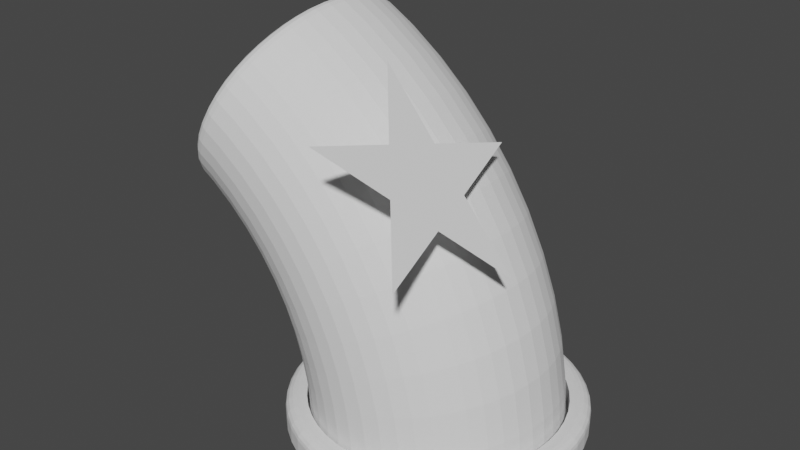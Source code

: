 # Source: ca_oba_o.blend  (saved by Blender 3.3.6; exported with 4.5.12 LTS)
import bpy
from mathutils import Matrix  # noqa: F401  (used for matrix-valued properties, if any)

bpy.ops.wm.read_factory_settings(use_empty=True)
scene = bpy.context.scene
scene.name = 'Scene'

# ---- collections
col_collection = bpy.data.collections.new('Collection'); scene.collection.children.link(col_collection)

# ---- node groups
ng_auto_smooth = bpy.data.node_groups.new('Auto Smooth', 'GeometryNodeTree')
_s = ng_auto_smooth.interface.new_socket(name='Geometry', in_out='OUTPUT', socket_type='NodeSocketGeometry')
_s = ng_auto_smooth.interface.new_socket(name='Geometry', in_out='INPUT', socket_type='NodeSocketGeometry')
_s = ng_auto_smooth.interface.new_socket(name='Angle', in_out='INPUT', socket_type='NodeSocketFloat')
_s.subtype = 'ANGLE'
_s.min_value = 0.0
_s.max_value = 3.142
ng_auto_smooth.is_modifier = True
_N = ng_auto_smooth.nodes; _L = ng_auto_smooth.links
n0 = _N.new('NodeGroupOutput'); n0.name = 'Group Output'; n0.location = (480, -100)
n1 = _N.new('NodeGroupInput'); n1.name = 'Group Input'; n1.location = (-420, -300)
n2 = _N.new('NodeGroupInput'); n2.name = 'Group Input.001'; n2.location = (-60, -100)
n3 = _N.new('GeometryNodeSetShadeSmooth'); n3.name = 'Set Shade Smooth'; n3.location = (120, -100)
n3.domain = 'EDGE'
n4 = _N.new('GeometryNodeSetShadeSmooth'); n4.name = 'Set Shade Smooth.001'; n4.location = (300, -100)
n5 = _N.new('GeometryNodeInputMeshEdgeAngle'); n5.name = 'Edge Angle'; n5.location = (-420, -220)
n6 = _N.new('GeometryNodeInputEdgeSmooth'); n6.name = 'Is Edge Smooth'; n6.location = (-60, -160)
n7 = _N.new('GeometryNodeInputShadeSmooth'); n7.name = 'Is Face Smooth'; n7.location = (-240, -340)
n8 = _N.new('FunctionNodeBooleanMath'); n8.name = 'Boolean Math'; n8.location = (-60, -220)
n9 = _N.new('FunctionNodeCompare'); n9.name = 'Compare'; n9.location = (-240, -180)
n9.operation = 'LESS_EQUAL'
_L.new(n5.outputs[0], n9.inputs[0])
_L.new(n4.outputs[0], n0.inputs[0])
_L.new(n1.outputs[1], n9.inputs[1])
_L.new(n9.outputs[0], n8.inputs[0])
_L.new(n7.outputs[0], n8.inputs[1])
_L.new(n2.outputs[0], n3.inputs[0])
_L.new(n6.outputs[0], n3.inputs[1])
_L.new(n3.outputs[0], n4.inputs[0])
_L.new(n8.outputs[0], n3.inputs[2])
n0.is_active_output = True

# ---- world
world_world = bpy.data.worlds.new('World'); scene.world = world_world
world_world.use_nodes = True; world_world.node_tree.nodes.clear()
_N = world_world.node_tree.nodes; _L = world_world.node_tree.links
n0 = _N.new('ShaderNodeOutputWorld'); n0.name = 'World Output'; n0.location = (300, 300)
n1 = _N.new('ShaderNodeBackground'); n1.name = 'Background'; n1.location = (10, 300)
n1.inputs[0].default_value = (0.05088, 0.05088, 0.05088, 1.0)
_L.new(n1.outputs[0], n0.inputs[0])
n0.is_active_output = True
world_world.color = (0.05088, 0.05088, 0.05088)
world_world.use_sun_shadow = False
world_world.sun_shadow_jitter_overblur = 0.0

# ---- meshes
me_mesh_001 = bpy.data.meshes.new('Mesh.001')
me_mesh_001.from_pydata([(-1.0, 0.0, 0.0), (-0.9909, 0.1357, 0.0), (-0.9643, 0.2658, 0.0), (-0.9214, 0.3892, 0.0), (-0.8634, 0.5046, 0.0), (-0.7916, 0.611, 0.0), (-0.707, 0.707, 0.0), (-0.611, 0.7916, 0.0), (-0.5046, 0.8634, 0.0), (-0.3892, 0.9214, 0.0), (-0.2658, 0.9643, 0.0), (-0.1357, 0.9909, 0.0), (0.0, 1.0, 0.0), (0.1357, 0.9909, 0.0), (0.2658, 0.9643, 0.0), (0.3892, 0.9214, 0.0), (0.5046, 0.8634, 0.0), (0.611, 0.7916, 0.0), (0.707, 0.707, 0.0), (0.7916, 0.611, 0.0), (0.8634, 0.5046, 0.0), (0.9214, 0.3892, 0.0), (0.9643, 0.2658, 0.0), (0.9909, 0.1357, 0.0), (1.0, 0.0, 0.0), (0.9909, -0.1357, 0.0), (0.9643, -0.2658, 0.0), (0.9214, -0.3892, 0.0), (0.8634, -0.5046, 0.0), (0.7916, -0.611, 0.0), (0.707, -0.707, 0.0), (0.611, -0.7916, 0.0), (0.5046, -0.8634, 0.0), (0.3892, -0.9214, 0.0), (0.2658, -0.9643, 0.0), (0.1357, -0.9909, 0.0), (0.0, -1.0, 0.0), (-0.1357, -0.9909, 0.0), (-0.2658, -0.9643, 0.0), (-0.3892, -0.9214, 0.0), (-0.5046, -0.8634, 0.0), (-0.611, -0.7916, 0.0), (-0.707, -0.707, 0.0), (-0.7916, -0.611, 0.0), (-0.8634, -0.5046, 0.0), (-0.9214, -0.3892, 0.0), (-0.9643, -0.2658, 0.0), (-0.9909, -0.1357, 0.0), (-0.9695, 4.144e-08, -0.4042), (-0.9001, 8.289e-08, -0.8025), (-0.7924, 1.243e-07, -1.191), (-0.6479, 1.658e-07, -1.566), (-0.4679, 2.072e-07, -1.925), (-0.2545, 2.487e-07, -2.263), (-0.009787, 2.901e-07, -2.579), (0.2637, 3.316e-07, -2.868), (0.5633, 3.73e-07, -3.128), (0.886, 4.144e-07, -3.358), (0.8902, -0.1296, -3.351), (0.5682, -0.1302, -3.122), (0.2693, -0.1308, -2.862), (-0.003549, -0.1314, -2.574), (-0.2477, -0.132, -2.259), (-0.4606, -0.1326, -1.921), (-0.64, -0.1332, -1.563), (-0.7842, -0.1338, -1.189), (-0.8914, -0.1345, -0.8008), (-0.9606, -0.1351, -0.4033), (0.9027, -0.2558, -3.333), (0.5827, -0.2568, -3.105), (0.2858, -0.2578, -2.846), (0.01471, -0.2588, -2.559), (-0.2277, -0.2598, -2.246), (-0.439, -0.2608, -1.91), (-0.617, -0.2618, -1.554), (-0.7599, -0.2628, -1.181), (-0.8662, -0.2638, -0.7958), (-0.9346, -0.2648, -0.4008), (0.923, -0.3771, -3.303), (0.6062, -0.3783, -3.077), (0.3124, -0.3795, -2.82), (0.04431, -0.3807, -2.535), (-0.1953, -0.3819, -2.224), (-0.4041, -0.3831, -1.891), (-0.5799, -0.3843, -1.538), (-0.7208, -0.3855, -1.17), (-0.8255, -0.3868, -0.7877), (-0.8926, -0.388, -0.3967), (0.9506, -0.4919, -3.262), (0.6383, -0.4932, -3.038), (0.3487, -0.4944, -2.784), (0.08456, -0.4957, -2.502), (-0.1514, -0.497, -2.195), (-0.3567, -0.4983, -1.866), (-0.5295, -0.4995, -1.518), (-0.6678, -0.5008, -1.154), (-0.7703, -0.5021, -0.7769), (-0.8358, -0.5034, -0.3911), (0.9852, -0.5988, -3.211), (0.6784, -0.6, -2.99), (0.3939, -0.6012, -2.739), (0.1348, -0.6024, -2.461), (-0.09656, -0.6037, -2.159), (-0.2978, -0.6049, -1.835), (-0.4668, -0.6061, -1.492), (-0.602, -0.6073, -1.134), (-0.7018, -0.6086, -0.7634), (-0.7653, -0.6098, -0.3842), (1.026, -0.6963, -3.151), (0.7259, -0.6973, -2.933), (0.4477, -0.6984, -2.686), (0.1943, -0.6995, -2.413), (-0.03169, -0.7006, -2.116), (-0.228, -0.7017, -1.798), (-0.3928, -0.7027, -1.462), (-0.5243, -0.7038, -1.11), (-0.6211, -0.7049, -0.7474), (-0.6823, -0.706, -0.3761), (1.074, -0.7829, -3.081), (0.7806, -0.7837, -2.867), (0.5092, -0.7846, -2.625), (0.2624, -0.7855, -2.358), (0.04247, -0.7863, -2.067), (-0.1484, -0.7872, -1.756), (-0.3083, -0.7881, -1.427), (-0.4357, -0.789, -1.084), (-0.5292, -0.7898, -0.7293), (-0.5879, -0.7907, -0.3669), (1.127, -0.857, -3.003), (0.8417, -0.8577, -2.794), (0.5781, -0.8583, -2.557), (0.3384, -0.859, -2.296), (0.1252, -0.8596, -2.012), (-0.05973, -0.8602, -1.709), (-0.2144, -0.8609, -1.388), (-0.3373, -0.8615, -1.054), (-0.4272, -0.8622, -0.7092), (-0.4832, -0.8628, -0.3567), (1.185, -0.9174, -2.917), (0.9088, -0.9178, -2.713), (0.6535, -0.9182, -2.483), (0.4217, -0.9186, -2.228), (0.2156, -0.919, -1.952), (0.03713, -0.9194, -1.657), (-0.1119, -0.9198, -1.346), (-0.2301, -0.9202, -1.022), (-0.3162, -0.9206, -0.6873), (-0.3694, -0.921, -0.3455), (1.248, -0.9623, -2.824), (0.9814, -0.9625, -2.626), (0.7351, -0.9627, -2.402), (0.5116, -0.9629, -2.155), (0.313, -0.9631, -1.888), (0.1413, -0.9633, -1.602), (-0.001842, -0.9635, -1.301), (-0.1151, -0.9637, -0.9873), (-0.1973, -0.9639, -0.6638), (-0.2477, -0.9641, -0.3337), (1.316, -0.9903, -2.725), (1.059, -0.9904, -2.533), (0.8221, -0.9904, -2.316), (0.6073, -0.9905, -2.078), (0.4166, -0.9905, -1.819), (0.252, -0.9906, -1.544), (0.1149, -0.9906, -1.253), (0.006702, -0.9907, -0.9506), (-0.07158, -0.9908, -0.639), (-0.1192, -0.9908, -0.3211), (1.387, -1.0, -2.619), (1.141, -1.0, -2.434), (0.9139, -1.0, -2.225), (0.7081, -1.0, -1.996), (0.5257, -1.0, -1.747), (0.3683, -1.0, -1.482), (0.2374, -1.0, -1.203), (0.1343, -1.0, -0.9123), (0.05991, -1.0, -0.613), (0.01501, -1.0, -0.308), (1.459, -0.9903, -2.514), (1.223, -0.9904, -2.335), (1.006, -0.9904, -2.135), (0.809, -0.9905, -1.914), (0.6347, -0.9905, -1.675), (0.4845, -0.9906, -1.42), (0.3599, -0.9906, -1.153), (0.2618, -0.9907, -0.8739), (0.1914, -0.9908, -0.5871), (0.1492, -0.9908, -0.2949), (1.527, -0.9623, -2.414), (1.301, -0.9625, -2.242), (1.093, -0.9627, -2.049), (0.9047, -0.9629, -1.836), (0.7384, -0.9631, -1.606), (0.5952, -0.9633, -1.362), (0.4766, -0.9635, -1.105), (0.3836, -0.9637, -0.8372), (0.3171, -0.9639, -0.5623), (0.2778, -0.9641, -0.2823), (1.59, -0.9174, -2.321), (1.373, -0.9178, -2.155), (1.174, -0.9182, -1.968), (0.9946, -0.9186, -1.763), (0.8358, -0.919, -1.542), (0.6994, -0.9194, -1.307), (0.5867, -0.9198, -1.059), (0.4986, -0.9202, -0.8026), (0.4361, -0.9206, -0.5388), (0.3995, -0.921, -0.2704), (1.648, -0.857, -2.235), (1.44, -0.8577, -2.074), (1.25, -0.8583, -1.894), (1.078, -0.859, -1.696), (0.9262, -0.8596, -1.482), (0.7963, -0.8602, -1.255), (0.6892, -0.8609, -1.017), (0.6058, -0.8615, -0.7704), (0.547, -0.8622, -0.5169), (0.5132, -0.8628, -0.2593), (1.701, -0.7829, -2.157), (1.502, -0.7837, -2.001), (1.319, -0.7846, -1.826), (1.154, -0.7855, -1.634), (1.009, -0.7863, -1.427), (0.8849, -0.7872, -1.208), (0.7831, -0.7881, -0.9787), (0.7042, -0.789, -0.7408), (0.649, -0.7898, -0.4968), (0.6179, -0.7907, -0.2491), (1.748, -0.6963, -2.088), (1.556, -0.6973, -1.935), (1.38, -0.6984, -1.765), (1.222, -0.6995, -1.579), (1.083, -0.7006, -1.378), (0.9646, -0.7017, -1.166), (0.8675, -0.7027, -0.9441), (0.7928, -0.7038, -0.7141), (0.7409, -0.7049, -0.4786), (0.7123, -0.706, -0.2398), (1.79, -0.5988, -2.027), (1.604, -0.6, -1.878), (1.434, -0.6012, -1.712), (1.282, -0.6024, -1.53), (1.148, -0.6037, -1.335), (1.034, -0.6049, -1.129), (0.9416, -0.6061, -0.9136), (0.8705, -0.6073, -0.6907), (0.8217, -0.6086, -0.4627), (0.7953, -0.6098, -0.2317), (1.824, -0.4919, -1.976), (1.644, -0.4932, -1.83), (1.479, -0.4944, -1.667), (1.332, -0.4957, -1.489), (1.203, -0.497, -1.299), (1.093, -0.4983, -1.098), (1.004, -0.4995, -0.8879), (0.9364, -0.5008, -0.6709), (0.8901, -0.5021, -0.4492), (0.8658, -0.5034, -0.2248), (1.852, -0.3771, -1.935), (1.676, -0.3783, -1.791), (1.515, -0.3795, -1.631), (1.372, -0.3807, -1.457), (1.247, -0.3819, -1.27), (1.141, -0.3831, -1.073), (1.055, -0.3843, -0.8672), (0.9894, -0.3855, -0.655), (0.9453, -0.3868, -0.4383), (0.9226, -0.388, -0.2193), (1.872, -0.2558, -1.906), (1.699, -0.2568, -1.763), (1.542, -0.2578, -1.605), (1.402, -0.2588, -1.433), (1.279, -0.2598, -1.249), (1.176, -0.2608, -1.054), (1.092, -0.2618, -0.852), (1.028, -0.2628, -0.6432), (0.986, -0.2638, -0.4303), (0.9646, -0.2648, -0.2152), (1.885, -0.1296, -1.887), (1.714, -0.1302, -1.745), (1.558, -0.1308, -1.588), (1.42, -0.1314, -1.418), (1.299, -0.132, -1.235), (1.197, -0.1326, -1.043), (1.115, -0.1332, -0.8425), (1.053, -0.1338, -0.6359), (1.011, -0.1345, -0.4253), (0.9906, -0.1351, -0.2126), (1.889, 4.144e-07, -1.881), (1.719, 3.73e-07, -1.74), (1.564, 3.316e-07, -1.583), (1.426, 2.901e-07, -1.413), (1.306, 2.487e-07, -1.231), (1.204, 2.072e-07, -1.039), (1.123, 1.658e-07, -0.8393), (1.061, 1.243e-07, -0.6334), (1.02, 8.289e-08, -0.4236), (0.9996, 4.144e-08, -0.2118), (1.885, 0.1296, -1.887), (1.714, 0.1302, -1.745), (1.558, 0.1308, -1.588), (1.42, 0.1314, -1.418), (1.299, 0.132, -1.235), (1.197, 0.1326, -1.043), (1.115, 0.1332, -0.8425), (1.053, 0.1338, -0.6359), (1.011, 0.1345, -0.4253), (0.9906, 0.1351, -0.2126), (1.872, 0.2558, -1.906), (1.699, 0.2568, -1.763), (1.542, 0.2578, -1.605), (1.402, 0.2588, -1.433), (1.279, 0.2598, -1.249), (1.176, 0.2608, -1.054), (1.092, 0.2618, -0.852), (1.028, 0.2628, -0.6432), (0.986, 0.2638, -0.4303), (0.9646, 0.2648, -0.2152), (1.852, 0.3771, -1.935), (1.676, 0.3783, -1.791), (1.515, 0.3795, -1.631), (1.372, 0.3807, -1.457), (1.247, 0.3819, -1.27), (1.141, 0.3831, -1.073), (1.055, 0.3843, -0.8672), (0.9894, 0.3855, -0.655), (0.9453, 0.3868, -0.4383), (0.9226, 0.388, -0.2193), (1.824, 0.4919, -1.976), (1.644, 0.4932, -1.83), (1.479, 0.4944, -1.667), (1.332, 0.4957, -1.489), (1.203, 0.497, -1.299), (1.093, 0.4983, -1.098), (1.004, 0.4995, -0.8879), (0.9364, 0.5008, -0.6709), (0.8901, 0.5021, -0.4492), (0.8658, 0.5034, -0.2248), (1.79, 0.5988, -2.027), (1.604, 0.6, -1.878), (1.434, 0.6012, -1.712), (1.282, 0.6024, -1.53), (1.148, 0.6037, -1.335), (1.034, 0.6049, -1.129), (0.9416, 0.6061, -0.9136), (0.8705, 0.6073, -0.6907), (0.8217, 0.6086, -0.4627), (0.7953, 0.6098, -0.2317), (1.748, 0.6963, -2.088), (1.556, 0.6973, -1.935), (1.38, 0.6984, -1.765), (1.222, 0.6995, -1.579), (1.083, 0.7006, -1.378), (0.9646, 0.7017, -1.166), (0.8675, 0.7027, -0.9441), (0.7928, 0.7038, -0.7141), (0.7409, 0.7049, -0.4786), (0.7123, 0.706, -0.2398), (1.701, 0.7829, -2.157), (1.502, 0.7837, -2.001), (1.319, 0.7846, -1.826), (1.154, 0.7855, -1.634), (1.009, 0.7863, -1.427), (0.8849, 0.7872, -1.208), (0.7831, 0.7881, -0.9787), (0.7042, 0.789, -0.7408), (0.649, 0.7898, -0.4968), (0.6179, 0.7907, -0.2491), (1.648, 0.857, -2.235), (1.44, 0.8577, -2.074), (1.25, 0.8583, -1.894), (1.078, 0.859, -1.696), (0.9262, 0.8596, -1.482), (0.7963, 0.8602, -1.255), (0.6892, 0.8609, -1.017), (0.6058, 0.8615, -0.7704), (0.547, 0.8622, -0.5169), (0.5132, 0.8628, -0.2593), (1.59, 0.9174, -2.321), (1.373, 0.9178, -2.155), (1.174, 0.9182, -1.968), (0.9946, 0.9186, -1.763), (0.8358, 0.919, -1.542), (0.6994, 0.9194, -1.307), (0.5867, 0.9198, -1.059), (0.4986, 0.9202, -0.8026), (0.4361, 0.9206, -0.5388), (0.3995, 0.921, -0.2704), (1.527, 0.9623, -2.414), (1.301, 0.9625, -2.242), (1.093, 0.9627, -2.049), (0.9047, 0.9629, -1.836), (0.7384, 0.9631, -1.606), (0.5952, 0.9633, -1.362), (0.4766, 0.9635, -1.105), (0.3836, 0.9637, -0.8372), (0.3171, 0.9639, -0.5623), (0.2778, 0.9641, -0.2823), (1.459, 0.9903, -2.514), (1.223, 0.9904, -2.335), (1.006, 0.9904, -2.135), (0.809, 0.9905, -1.914), (0.6347, 0.9905, -1.675), (0.4845, 0.9906, -1.42), (0.3599, 0.9906, -1.153), (0.2618, 0.9907, -0.8739), (0.1914, 0.9908, -0.5871), (0.1492, 0.9908, -0.2949), (1.387, 1.0, -2.619), (1.141, 1.0, -2.434), (0.9139, 1.0, -2.225), (0.7081, 1.0, -1.996), (0.5257, 1.0, -1.747), (0.3683, 1.0, -1.482), (0.2374, 1.0, -1.203), (0.1343, 1.0, -0.9123), (0.05991, 1.0, -0.613), (0.01501, 1.0, -0.308), (1.316, 0.9903, -2.725), (1.059, 0.9904, -2.533), (0.8221, 0.9904, -2.316), (0.6073, 0.9905, -2.078), (0.4166, 0.9905, -1.819), (0.252, 0.9906, -1.544), (0.1149, 0.9906, -1.253), (0.006702, 0.9907, -0.9506), (-0.07158, 0.9908, -0.639), (-0.1192, 0.9908, -0.3211), (1.248, 0.9623, -2.824), (0.9814, 0.9625, -2.626), (0.7351, 0.9627, -2.402), (0.5116, 0.9629, -2.155), (0.313, 0.9631, -1.888), (0.1413, 0.9633, -1.602), (-0.001842, 0.9635, -1.301), (-0.1151, 0.9637, -0.9873), (-0.1973, 0.9639, -0.6638), (-0.2477, 0.9641, -0.3337), (1.185, 0.9174, -2.917), (0.9088, 0.9178, -2.713), (0.6535, 0.9182, -2.483), (0.4217, 0.9186, -2.228), (0.2156, 0.919, -1.952), (0.03713, 0.9194, -1.657), (-0.1119, 0.9198, -1.346), (-0.2301, 0.9202, -1.022), (-0.3162, 0.9206, -0.6873), (-0.3694, 0.921, -0.3455), (1.127, 0.857, -3.003), (0.8417, 0.8577, -2.794), (0.5781, 0.8583, -2.557), (0.3384, 0.859, -2.296), (0.1252, 0.8596, -2.012), (-0.05973, 0.8602, -1.709), (-0.2144, 0.8609, -1.388), (-0.3373, 0.8615, -1.054), (-0.4272, 0.8622, -0.7092), (-0.4832, 0.8628, -0.3567), (1.074, 0.7829, -3.081), (0.7806, 0.7837, -2.867), (0.5092, 0.7846, -2.625), (0.2624, 0.7855, -2.358), (0.04247, 0.7863, -2.067), (-0.1484, 0.7872, -1.756), (-0.3083, 0.7881, -1.427), (-0.4357, 0.789, -1.084), (-0.5292, 0.7898, -0.7293), (-0.5879, 0.7907, -0.3669), (1.026, 0.6963, -3.151), (0.7259, 0.6973, -2.933), (0.4477, 0.6984, -2.686), (0.1943, 0.6995, -2.413), (-0.03169, 0.7006, -2.116), (-0.228, 0.7017, -1.798), (-0.3928, 0.7027, -1.462), (-0.5243, 0.7038, -1.11), (-0.6211, 0.7049, -0.7474), (-0.6823, 0.706, -0.3761), (0.9852, 0.5988, -3.211), (0.6784, 0.6, -2.99), (0.3939, 0.6012, -2.739), (0.1348, 0.6024, -2.461), (-0.09656, 0.6037, -2.159), (-0.2978, 0.6049, -1.835), (-0.4668, 0.6061, -1.492), (-0.602, 0.6073, -1.134), (-0.7018, 0.6086, -0.7634), (-0.7653, 0.6098, -0.3842), (0.9506, 0.4919, -3.262), (0.6383, 0.4932, -3.038), (0.3487, 0.4944, -2.784), (0.08456, 0.4957, -2.502), (-0.1514, 0.497, -2.195), (-0.3567, 0.4983, -1.866), (-0.5295, 0.4995, -1.518), (-0.6678, 0.5008, -1.154), (-0.7703, 0.5021, -0.7769), (-0.8358, 0.5034, -0.3911), (0.923, 0.3771, -3.303), (0.6062, 0.3783, -3.077), (0.3124, 0.3795, -2.82), (0.04431, 0.3807, -2.535), (-0.1953, 0.3819, -2.224), (-0.4041, 0.3831, -1.891), (-0.5799, 0.3843, -1.538), (-0.7208, 0.3855, -1.17), (-0.8255, 0.3868, -0.7877), (-0.8926, 0.388, -0.3967), (0.9027, 0.2558, -3.333), (0.5827, 0.2568, -3.105), (0.2858, 0.2578, -2.846), (0.01471, 0.2588, -2.559), (-0.2277, 0.2598, -2.246), (-0.439, 0.2608, -1.91), (-0.617, 0.2618, -1.554), (-0.7599, 0.2628, -1.181), (-0.8662, 0.2638, -0.7958), (-0.9346, 0.2648, -0.4008), (0.8902, 0.1296, -3.351), (0.5682, 0.1302, -3.122), (0.2693, 0.1308, -2.862), (-0.003549, 0.1314, -2.574), (-0.2477, 0.132, -2.259), (-0.4606, 0.1326, -1.921), (-0.64, 0.1332, -1.563), (-0.7842, 0.1338, -1.189), (-0.8914, 0.1345, -0.8008), (-0.9606, 0.1351, -0.4033), (-1.163, -1.445e-07, -0.01225), (-1.152, 0.1573, -0.01212), (-1.121, 0.3086, -0.01173), (-1.072, 0.4521, -0.01109), (-1.004, 0.5864, -0.01023), (-0.9211, 0.7101, -0.009178), (-0.823, 0.8218, -0.007972), (-0.7114, 0.9202, -0.006654), (-0.5878, 1.004, -0.00527), (-0.4534, 1.071, -0.003867), (-0.3096, 1.122, -0.002494), (-0.158, 1.153, -0.001204), (-0.0003409, 1.163, -4.58e-05), (0.1574, 1.153, 0.0009363), (0.309, 1.122, 0.001691), (0.4529, 1.072, 0.002172), (0.5875, 1.004, 0.00237), (0.7113, 0.9205, 0.002302), (0.8229, 0.8221, 0.002013), (0.9212, 0.7104, 0.001567), (1.005, 0.5866, 0.001043), (1.072, 0.4523, 0.0005275), (1.122, 0.3087, 0.0001012), (1.153, 0.1574, -0.0001737), (1.163, 1.417e-07, -0.0002671), (1.153, -0.1574, -0.0001737), (1.122, -0.3087, 0.0001011), (1.072, -0.4523, 0.0005275), (1.005, -0.5866, 0.001043), (0.9212, -0.7104, 0.001567), (0.8229, -0.8221, 0.002013), (0.7113, -0.9205, 0.002302), (0.5875, -1.004, 0.00237), (0.4529, -1.072, 0.002172), (0.309, -1.122, 0.001691), (0.1574, -1.153, 0.0009363), (-0.0003406, -1.163, -4.579e-05), (-0.158, -1.153, -0.001204), (-0.3096, -1.122, -0.002494), (-0.4534, -1.071, -0.003867), (-0.5878, -1.004, -0.00527), (-0.7114, -0.9202, -0.006655), (-0.823, -0.8218, -0.007972), (-0.9211, -0.7101, -0.009178), (-1.004, -0.5864, -0.01023), (-1.072, -0.4521, -0.01109), (-1.121, -0.3086, -0.01173), (-1.152, -0.1573, -0.01212), (0.7979, 5.059e-07, -3.495), (-1.121, -0.1566, -0.4233), (-1.091, -0.3074, -0.4202), (-1.042, -0.4506, -0.4151), (-0.9763, -0.5848, -0.4082), (-0.8944, -0.7085, -0.3997), (-0.798, -0.8204, -0.3898), (-0.6882, -0.9191, -0.3785), (-0.5663, -1.003, -0.366), (-0.4337, -1.071, -0.3526), (-0.2916, -1.121, -0.3383), (-0.1416, -1.153, -0.3234), (0.01467, -1.163, -0.308), (0.1709, -1.153, -0.2928), (0.3211, -1.121, -0.2785), (0.4633, -1.071, -0.2651), (0.5961, -1.003, -0.2528), (0.7182, -0.9194, -0.2418), (0.8282, -0.8207, -0.2321), (0.9249, -0.7088, -0.2238), (1.007, -0.5851, -0.2169), (1.073, -0.4508, -0.2114), (1.122, -0.3075, -0.2074), (1.152, -0.1567, -0.2049), (1.163, 1.855e-07, -0.2041), (1.152, 0.1567, -0.2049), (1.122, 0.3075, -0.2074), (1.073, 0.4508, -0.2114), (1.007, 0.5851, -0.2169), (0.9249, 0.7088, -0.2238), (0.8282, 0.8207, -0.2321), (0.7182, 0.9194, -0.2418), (0.5961, 1.003, -0.2528), (0.4633, 1.071, -0.2651), (0.3211, 1.121, -0.2785), (0.1709, 1.153, -0.2928), (0.01467, 1.163, -0.308), (-0.1416, 1.153, -0.3234), (-0.2916, 1.121, -0.3383), (-0.4337, 1.071, -0.3526), (-0.5663, 1.003, -0.366), (-0.6882, 0.9191, -0.3785), (-0.798, 0.8204, -0.3898), (-0.8944, 0.7085, -0.3997), (-0.9763, 0.5848, -0.4082), (-1.042, 0.4506, -0.4151), (-1.091, 0.3074, -0.4202), (-1.121, 0.1566, -0.4233), (-1.132, -8.512e-08, -0.4244), (-1.059, 4.234e-09, -0.8383), (-0.9475, 8.365e-08, -1.242), (-0.7972, 1.348e-07, -1.632), (-0.6102, 1.856e-07, -2.005), (-0.3882, 2.489e-07, -2.357), (-0.1338, 3.131e-07, -2.685), (0.1507, 3.642e-07, -2.986), (0.4623, 4.012e-07, -3.256), (0.8027, -0.1485, -3.488), (0.4679, -0.1494, -3.25), (0.1571, -0.1503, -2.979), (-0.1266, -0.1512, -2.679), (-0.3804, -0.1521, -2.352), (-0.6017, -0.153, -2.001), (-0.7882, -0.1539, -1.629), (-0.938, -0.1548, -1.239), (-1.049, -0.1557, -0.8363), (0.8169, -0.2932, -3.467), (0.4844, -0.2948, -3.23), (0.1758, -0.2964, -2.96), (-0.1057, -0.298, -2.662), (-0.3575, -0.2996, -2.336), (-0.5769, -0.3011, -1.987), (-0.7617, -0.3027, -1.618), (-0.91, -0.3043, -1.231), (-1.02, -0.3058, -0.8303), (0.8399, -0.4325, -3.432), (0.5112, -0.4345, -3.197), (0.2063, -0.4366, -2.93), (-0.07177, -0.4386, -2.634), (-0.3203, -0.4406, -2.311), (-0.5367, -0.4426, -1.966), (-0.7188, -0.4446, -1.6), (-0.8647, -0.4466, -1.217), (-0.9729, -0.4486, -0.8207), (0.8714, -0.5648, -3.385), (0.5479, -0.5671, -3.152), (0.2479, -0.5693, -2.888), (-0.02549, -0.5716, -2.596), (-0.2696, -0.5738, -2.277), (-0.482, -0.576, -1.936), (-0.6605, -0.5782, -1.575), (-0.8034, -0.5805, -1.198), (-0.909, -0.5826, -0.8077), (0.9111, -0.6886, -3.326), (0.5939, -0.6909, -3.096), (0.3001, -0.6931, -2.836), (0.03244, -0.6954, -2.548), (-0.2063, -0.6976, -2.235), (-0.4138, -0.6998, -1.9), (-0.5879, -0.702, -1.545), (-0.727, -0.7042, -1.174), (-0.8295, -0.7064, -0.7915), (0.9587, -0.8023, -3.255), (0.649, -0.8044, -3.029), (0.3623, -0.8064, -2.774), (0.1014, -0.8085, -2.491), (-0.131, -0.8105, -2.185), (-0.3329, -0.8125, -1.856), (-0.502, -0.8145, -1.509), (-0.6367, -0.8165, -1.147), (-0.7357, -0.8185, -0.7724), (1.014, -0.904, -3.173), (0.7126, -0.9058, -2.952), (0.4341, -0.9075, -2.702), (0.1809, -0.9092, -2.426), (-0.04459, -0.9109, -2.127), (-0.2401, -0.9126, -1.806), (-0.4036, -0.9142, -1.468), (-0.5336, -0.9158, -1.115), (-0.6288, -0.9175, -0.7508), (1.076, -0.992, -3.08), (0.7845, -0.9933, -2.864), (0.5149, -0.9946, -2.621), (0.2701, -0.9958, -2.353), (0.05233, -0.9971, -2.062), (-0.1362, -0.9983, -1.751), (-0.2938, -0.9995, -1.422), (-0.4187, -1.001, -1.08), (-0.5099, -1.002, -0.7267), (1.145, -1.064, -2.977), (0.864, -1.065, -2.768), (0.6042, -1.066, -2.532), (0.3684, -1.066, -2.273), (0.1589, -1.067, -1.991), (-0.02234, -1.068, -1.69), (-0.1735, -1.069, -1.372), (-0.2932, -1.069, -1.042), (-0.3802, -1.07, -0.7007), (1.221, -1.118, -2.865), (0.9505, -1.118, -2.663), (0.7011, -1.119, -2.436), (0.4749, -1.119, -2.186), (0.2741, -1.119, -1.914), (0.1005, -1.12, -1.624), (-0.04404, -1.12, -1.319), (-0.1583, -1.121, -1.001), (-0.2411, -1.121, -0.6728), (1.302, -1.152, -2.746), (1.043, -1.152, -2.552), (0.8047, -1.152, -2.333), (0.5885, -1.152, -2.093), (0.3967, -1.152, -1.833), (0.2311, -1.152, -1.555), (0.09335, -1.152, -1.262), (-0.01535, -1.152, -0.9574), (-0.09391, -1.152, -0.6435), (1.387, -1.163, -2.62), (1.141, -1.163, -2.434), (0.9137, -1.163, -2.226), (0.7079, -1.163, -1.996), (0.5254, -1.163, -1.747), (0.368, -1.163, -1.482), (0.2371, -1.163, -1.203), (0.1339, -1.163, -0.9124), (0.05958, -1.163, -0.6131), (1.473, -1.152, -2.494), (1.239, -1.152, -2.317), (1.023, -1.152, -2.118), (0.8274, -1.152, -1.899), (0.6542, -1.152, -1.662), (0.5049, -1.152, -1.41), (0.3808, -1.152, -1.144), (0.2833, -1.152, -0.8675), (0.2131, -1.153, -0.5829), (1.554, -1.118, -2.374), (1.332, -1.119, -2.205), (1.127, -1.119, -2.016), (0.9414, -1.119, -1.807), (0.7772, -1.12, -1.581), (0.6358, -1.12, -1.341), (0.5185, -1.12, -1.088), (0.4264, -1.121, -0.8248), (0.3604, -1.121, -0.5541), (1.631, -1.064, -2.263), (1.419, -1.065, -2.101), (1.224, -1.066, -1.92), (1.049, -1.067, -1.721), (0.8929, -1.067, -1.505), (0.7592, -1.068, -1.276), (0.6484, -1.069, -1.035), (0.5617, -1.07, -0.7846), (0.4998, -1.07, -0.5272), (1.701, -0.9923, -2.161), (1.5, -0.9936, -2.006), (1.315, -0.9949, -1.832), (1.148, -0.9961, -1.641), (1.0, -0.9974, -1.435), (0.8737, -0.9986, -1.216), (0.7692, -0.9998, -0.9862), (0.6877, -1.001, -0.7475), (0.6298, -1.002, -0.5022), (1.765, -0.9044, -2.069), (1.573, -0.9061, -1.919), (1.397, -0.9078, -1.752), (1.238, -0.9095, -1.569), (1.098, -0.9112, -1.372), (0.9783, -0.9129, -1.162), (0.8797, -0.9145, -0.9419), (0.803, -0.9161, -0.7137), (0.7491, -0.9178, -0.4796), (1.821, -0.8026, -1.987), (1.638, -0.8047, -1.843), (1.47, -0.8067, -1.681), (1.318, -0.8088, -1.505), (1.186, -0.8108, -1.315), (1.072, -0.8128, -1.113), (0.9787, -0.8148, -0.9023), (0.9067, -0.8168, -0.6836), (0.8564, -0.8188, -0.4595), (1.87, -0.6889, -1.917), (1.694, -0.6912, -1.777), (1.533, -0.6934, -1.62), (1.389, -0.6957, -1.449), (1.262, -0.6979, -1.266), (1.154, -0.7001, -1.071), (1.065, -0.7023, -0.8679), (0.9975, -0.7045, -0.6575), (0.9506, -0.7067, -0.4421), (1.911, -0.565, -1.859), (1.741, -0.5673, -1.722), (1.586, -0.5696, -1.569), (1.447, -0.5718, -1.403), (1.326, -0.574, -1.225), (1.223, -0.5763, -1.036), (1.139, -0.5785, -0.839), (1.074, -0.5807, -0.6355), (1.03, -0.5829, -0.4274), (1.943, -0.4327, -1.812), (1.779, -0.4347, -1.678), (1.629, -0.4367, -1.528), (1.495, -0.4388, -1.366), (1.377, -0.4408, -1.192), (1.278, -0.4428, -1.008), (1.197, -0.4448, -0.8159), (1.136, -0.4468, -0.6179), (1.095, -0.4488, -0.4157), (1.967, -0.2933, -1.778), (1.806, -0.2949, -1.646), (1.66, -0.2965, -1.499), (1.529, -0.2981, -1.339), (1.415, -0.2997, -1.168), (1.319, -0.3013, -0.9871), (1.241, -0.3028, -0.7989), (1.182, -0.3044, -0.605), (1.142, -0.306, -0.4071), (1.982, -0.1486, -1.758), (1.823, -0.1495, -1.626), (1.679, -0.1504, -1.48), (1.55, -0.1513, -1.322), (1.438, -0.1522, -1.153), (1.344, -0.1531, -0.9743), (1.267, -0.154, -0.7884), (1.21, -0.1549, -0.597), (1.171, -0.1558, -0.4018), (1.987, 4.084e-07, -1.75), (1.829, 3.806e-07, -1.619), (1.686, 3.674e-07, -1.474), (1.558, 3.397e-07, -1.316), (1.446, 3.055e-07, -1.148), (1.352, 3.001e-07, -0.9699), (1.277, 2.833e-07, -0.7848), (1.22, 2.364e-07, -0.5942), (1.181, 2.103e-07, -0.4), (1.982, 0.1486, -1.758), (1.823, 0.1495, -1.626), (1.679, 0.1504, -1.48), (1.55, 0.1513, -1.322), (1.438, 0.1522, -1.153), (1.344, 0.1531, -0.9743), (1.267, 0.154, -0.7884), (1.21, 0.1549, -0.597), (1.171, 0.1558, -0.4018), (1.967, 0.2933, -1.778), (1.806, 0.2949, -1.646), (1.66, 0.2965, -1.499), (1.529, 0.2981, -1.339), (1.415, 0.2997, -1.168), (1.319, 0.3013, -0.9871), (1.241, 0.3028, -0.7989), (1.182, 0.3044, -0.605), (1.142, 0.306, -0.4071), (1.943, 0.4327, -1.812), (1.779, 0.4347, -1.678), (1.629, 0.4368, -1.528), (1.495, 0.4388, -1.366), (1.377, 0.4408, -1.192), (1.278, 0.4428, -1.008), (1.197, 0.4448, -0.8159), (1.136, 0.4468, -0.6179), (1.095, 0.4488, -0.4157), (1.911, 0.565, -1.859), (1.741, 0.5673, -1.722), (1.586, 0.5696, -1.569), (1.447, 0.5718, -1.403), (1.326, 0.574, -1.225), (1.223, 0.5763, -1.036), (1.139, 0.5785, -0.839), (1.074, 0.5807, -0.6355), (1.03, 0.5829, -0.4274), (1.87, 0.6889, -1.917), (1.694, 0.6912, -1.777), (1.533, 0.6934, -1.62), (1.389, 0.6957, -1.449), (1.262, 0.6979, -1.266), (1.154, 0.7001, -1.071), (1.065, 0.7023, -0.8679), (0.9975, 0.7045, -0.6575), (0.9506, 0.7067, -0.4421), (1.821, 0.8026, -1.987), (1.638, 0.8047, -1.843), (1.47, 0.8067, -1.681), (1.318, 0.8088, -1.505), (1.186, 0.8108, -1.315), (1.072, 0.8128, -1.113), (0.9787, 0.8148, -0.9023), (0.9067, 0.8168, -0.6836), (0.8564, 0.8188, -0.4595), (1.765, 0.9044, -2.069), (1.573, 0.9061, -1.919), (1.397, 0.9078, -1.752), (1.238, 0.9095, -1.569), (1.098, 0.9112, -1.372), (0.9783, 0.9129, -1.162), (0.8797, 0.9145, -0.9419), (0.803, 0.9162, -0.7137), (0.7491, 0.9178, -0.4796), (1.701, 0.9923, -2.161), (1.5, 0.9936, -2.006), (1.315, 0.9949, -1.832), (1.148, 0.9961, -1.641), (1.0, 0.9974, -1.435), (0.8737, 0.9986, -1.216), (0.7692, 0.9998, -0.9862), (0.6877, 1.001, -0.7475), (0.6298, 1.002, -0.5022), (1.631, 1.064, -2.263), (1.419, 1.065, -2.101), (1.224, 1.066, -1.92), (1.049, 1.067, -1.721), (0.8929, 1.067, -1.505), (0.7592, 1.068, -1.276), (0.6484, 1.069, -1.035), (0.5617, 1.07, -0.7846), (0.4998, 1.07, -0.5272), (1.554, 1.118, -2.374), (1.332, 1.119, -2.205), (1.127, 1.119, -2.016), (0.9414, 1.119, -1.807), (0.7772, 1.12, -1.581), (0.6358, 1.12, -1.341), (0.5185, 1.12, -1.088), (0.4264, 1.121, -0.8248), (0.3604, 1.121, -0.5541), (1.473, 1.152, -2.494), (1.239, 1.152, -2.317), (1.023, 1.152, -2.118), (0.8274, 1.152, -1.899), (0.6542, 1.152, -1.662), (0.5049, 1.152, -1.41), (0.3808, 1.152, -1.144), (0.2833, 1.152, -0.8675), (0.2131, 1.153, -0.5829), (1.387, 1.163, -2.62), (1.141, 1.163, -2.434), (0.9137, 1.163, -2.226), (0.7079, 1.163, -1.996), (0.5254, 1.163, -1.747), (0.368, 1.163, -1.482), (0.2371, 1.163, -1.203), (0.1339, 1.163, -0.9124), (0.05957, 1.163, -0.6131), (1.302, 1.152, -2.746), (1.043, 1.152, -2.552), (0.8047, 1.152, -2.333), (0.5885, 1.152, -2.093), (0.3967, 1.152, -1.833), (0.2311, 1.152, -1.555), (0.09335, 1.152, -1.262), (-0.01535, 1.152, -0.9574), (-0.09391, 1.152, -0.6435), (1.221, 1.118, -2.865), (0.9505, 1.118, -2.663), (0.7011, 1.119, -2.436), (0.4749, 1.119, -2.186), (0.2741, 1.119, -1.914), (0.1005, 1.12, -1.624), (-0.04404, 1.12, -1.319), (-0.1583, 1.121, -1.001), (-0.2411, 1.121, -0.6728), (1.145, 1.064, -2.977), (0.864, 1.065, -2.768), (0.6042, 1.066, -2.532), (0.3684, 1.066, -2.273), (0.1589, 1.067, -1.991), (-0.02234, 1.068, -1.69), (-0.1735, 1.069, -1.372), (-0.2932, 1.069, -1.042), (-0.3802, 1.07, -0.7007), (1.076, 0.992, -3.08), (0.7845, 0.9933, -2.864), (0.5149, 0.9946, -2.621), (0.2701, 0.9958, -2.353), (0.05233, 0.9971, -2.062), (-0.1362, 0.9983, -1.751), (-0.2938, 0.9995, -1.422), (-0.4187, 1.001, -1.08), (-0.5099, 1.002, -0.7267), (1.014, 0.9041, -3.173), (0.7126, 0.9058, -2.952), (0.4341, 0.9075, -2.702), (0.1809, 0.9092, -2.426), (-0.04459, 0.9109, -2.127), (-0.2401, 0.9126, -1.806), (-0.4036, 0.9142, -1.468), (-0.5336, 0.9158, -1.115), (-0.6288, 0.9175, -0.7508), (0.9587, 0.8023, -3.255), (0.649, 0.8044, -3.029), (0.3623, 0.8064, -2.774), (0.1014, 0.8085, -2.491), (-0.131, 0.8105, -2.185), (-0.3329, 0.8125, -1.856), (-0.502, 0.8145, -1.509), (-0.6367, 0.8165, -1.147), (-0.7357, 0.8185, -0.7724), (0.9111, 0.6886, -3.326), (0.5939, 0.6909, -3.096), (0.3001, 0.6932, -2.836), (0.03244, 0.6954, -2.548), (-0.2063, 0.6976, -2.235), (-0.4138, 0.6998, -1.9), (-0.5879, 0.702, -1.545), (-0.727, 0.7042, -1.174), (-0.8295, 0.7064, -0.7915), (0.8714, 0.5648, -3.385), (0.5479, 0.5671, -3.152), (0.2479, 0.5693, -2.888), (-0.02549, 0.5716, -2.596), (-0.2696, 0.5738, -2.277), (-0.482, 0.576, -1.936), (-0.6605, 0.5782, -1.575), (-0.8034, 0.5805, -1.198), (-0.909, 0.5826, -0.8077), (0.8399, 0.4325, -3.432), (0.5112, 0.4345, -3.197), (0.2063, 0.4366, -2.93), (-0.07177, 0.4386, -2.634), (-0.3203, 0.4406, -2.311), (-0.5367, 0.4426, -1.966), (-0.7188, 0.4446, -1.6), (-0.8647, 0.4466, -1.217), (-0.9729, 0.4486, -0.8207), (0.8169, 0.2932, -3.467), (0.4844, 0.2948, -3.23), (0.1758, 0.2964, -2.96), (-0.1057, 0.298, -2.662), (-0.3575, 0.2996, -2.336), (-0.5769, 0.3011, -1.987), (-0.7617, 0.3027, -1.618), (-0.91, 0.3043, -1.231), (-1.02, 0.3058, -0.8303), (0.8027, 0.1485, -3.488), (0.4679, 0.1494, -3.25), (0.1571, 0.1503, -2.979), (-0.1266, 0.1512, -2.679), (-0.3804, 0.1521, -2.352), (-0.6017, 0.153, -2.001), (-0.7882, 0.1539, -1.629), (-0.938, 0.1548, -1.239), (-1.049, 0.1557, -0.8363), (1.207, 4.968e-07, -3.591), (1.042, 5.815e-07, -3.636), (1.176, 5.391e-07, -3.626), (1.134, 5.701e-07, -3.647), (1.087, 5.849e-07, -3.651), (1.046, 0.148, -3.628), (1.211, 0.1339, -3.584), (1.091, 0.1468, -3.643), (1.138, 0.1438, -3.64), (1.18, 0.1392, -3.619), (1.058, 0.2923, -3.606), (1.222, 0.2644, -3.564), (1.103, 0.2901, -3.621), (1.15, 0.284, -3.619), (1.192, 0.275, -3.599), (1.078, 0.4314, -3.57), (1.24, 0.3901, -3.532), (1.122, 0.4281, -3.586), (1.169, 0.419, -3.584), (1.21, 0.4057, -3.565), (1.105, 0.5636, -3.521), (1.264, 0.5093, -3.488), (1.149, 0.5593, -3.537), (1.195, 0.5474, -3.536), (1.235, 0.5299, -3.519), (1.139, 0.6874, -3.459), (1.294, 0.6206, -3.432), (1.182, 0.6821, -3.476), (1.227, 0.6676, -3.476), (1.266, 0.646, -3.461), (1.179, 0.8012, -3.385), (1.33, 0.7224, -3.366), (1.223, 0.795, -3.402), (1.266, 0.7779, -3.405), (1.304, 0.7524, -3.392), (1.226, 0.9032, -3.299), (1.372, 0.8131, -3.29), (1.269, 0.8962, -3.317), (1.312, 0.8766, -3.322), (1.348, 0.8474, -3.312), (1.28, 0.9913, -3.201), (1.418, 0.891, -3.204), (1.322, 0.9836, -3.221), (1.363, 0.9618, -3.228), (1.397, 0.9293, -3.222), (1.339, 1.064, -3.093), (1.47, 0.9546, -3.11), (1.381, 1.055, -3.114), (1.42, 1.032, -3.124), (1.452, 0.9962, -3.123), (1.404, 1.118, -2.976), (1.526, 1.002, -3.007), (1.445, 1.109, -2.997), (1.483, 1.084, -3.011), (1.511, 1.046, -3.014), (1.473, 1.152, -2.85), (1.587, 1.032, -2.897), (1.514, 1.142, -2.873), (1.549, 1.116, -2.89), (1.575, 1.078, -2.898), (1.547, 1.163, -2.717), (1.651, 1.042, -2.78), (1.587, 1.154, -2.741), (1.62, 1.128, -2.762), (1.643, 1.088, -2.775), (1.621, 1.152, -2.585), (1.715, 1.032, -2.663), (1.66, 1.143, -2.61), (1.691, 1.117, -2.634), (1.71, 1.078, -2.653), (1.691, 1.118, -2.459), (1.775, 1.002, -2.553), (1.729, 1.109, -2.485), (1.758, 1.084, -2.513), (1.775, 1.046, -2.537), (1.757, 1.064, -2.342), (1.831, 0.9547, -2.451), (1.794, 1.056, -2.369), (1.821, 1.032, -2.4), (1.835, 0.9964, -2.428), (1.818, 0.9918, -2.234), (1.883, 0.8912, -2.356), (1.854, 0.984, -2.263), (1.879, 0.9621, -2.297), (1.89, 0.9295, -2.329), (1.873, 0.9037, -2.137), (1.931, 0.8132, -2.271), (1.908, 0.8966, -2.167), (1.932, 0.8769, -2.203), (1.94, 0.8476, -2.239), (1.921, 0.8018, -2.052), (1.973, 0.7225, -2.195), (1.956, 0.7955, -2.083), (1.978, 0.7782, -2.121), (1.984, 0.7526, -2.16), (1.963, 0.688, -1.978), (2.009, 0.6207, -2.129), (1.998, 0.6826, -2.01), (2.019, 0.6679, -2.05), (2.023, 0.6462, -2.091), (1.999, 0.5642, -1.917), (2.04, 0.5094, -2.073), (2.033, 0.5597, -1.949), (2.052, 0.5478, -1.99), (2.055, 0.5301, -2.034), (2.027, 0.4319, -1.868), (2.064, 0.3901, -2.029), (2.06, 0.4285, -1.901), (2.079, 0.4193, -1.943), (2.081, 0.4059, -1.988), (2.047, 0.2928, -1.832), (2.082, 0.2645, -1.997), (2.081, 0.2904, -1.865), (2.099, 0.2842, -1.908), (2.099, 0.2751, -1.955), (2.06, 0.1482, -1.81), (2.093, 0.1339, -1.977), (2.093, 0.147, -1.844), (2.111, 0.1439, -1.887), (2.111, 0.1393, -1.934), (2.064, 4.269e-07, -1.803), (2.096, 4.546e-07, -1.971), (2.097, 4.363e-07, -1.836), (2.115, 4.45e-07, -1.88), (2.115, 4.513e-07, -1.927), (2.06, -0.1482, -1.81), (2.093, -0.1339, -1.977), (2.093, -0.147, -1.844), (2.111, -0.1439, -1.887), (2.111, -0.1392, -1.934), (2.047, -0.2928, -1.832), (2.082, -0.2645, -1.997), (2.081, -0.2904, -1.865), (2.099, -0.2842, -1.908), (2.099, -0.2751, -1.955), (2.027, -0.4319, -1.868), (2.064, -0.3901, -2.029), (2.06, -0.4285, -1.901), (2.079, -0.4193, -1.943), (2.081, -0.4059, -1.988), (1.999, -0.5642, -1.917), (2.04, -0.5094, -2.073), (2.033, -0.5597, -1.949), (2.052, -0.5478, -1.99), (2.055, -0.5301, -2.034), (1.963, -0.688, -1.978), (2.009, -0.6207, -2.129), (1.998, -0.6826, -2.01), (2.019, -0.6679, -2.05), (2.023, -0.6462, -2.091), (1.921, -0.8018, -2.052), (1.973, -0.7225, -2.195), (1.956, -0.7955, -2.083), (1.978, -0.7782, -2.121), (1.984, -0.7526, -2.16), (1.873, -0.9037, -2.137), (1.931, -0.8132, -2.271), (1.908, -0.8966, -2.167), (1.932, -0.8769, -2.203), (1.94, -0.8476, -2.239), (1.818, -0.9918, -2.234), (1.883, -0.8912, -2.356), (1.854, -0.984, -2.263), (1.879, -0.9621, -2.297), (1.89, -0.9295, -2.329), (1.757, -1.064, -2.342), (1.831, -0.9547, -2.451), (1.794, -1.056, -2.369), (1.821, -1.032, -2.4), (1.835, -0.9964, -2.428), (1.691, -1.118, -2.459), (1.775, -1.002, -2.553), (1.729, -1.109, -2.485), (1.758, -1.084, -2.513), (1.775, -1.046, -2.537), (1.621, -1.152, -2.585), (1.715, -1.032, -2.663), (1.66, -1.143, -2.61), (1.691, -1.117, -2.634), (1.71, -1.078, -2.653), (1.547, -1.163, -2.717), (1.651, -1.042, -2.78), (1.587, -1.154, -2.741), (1.62, -1.128, -2.762), (1.643, -1.088, -2.775), (1.473, -1.152, -2.85), (1.587, -1.032, -2.897), (1.514, -1.142, -2.873), (1.549, -1.116, -2.89), (1.575, -1.078, -2.898), (1.404, -1.118, -2.976), (1.526, -1.002, -3.007), (1.445, -1.109, -2.997), (1.483, -1.084, -3.011), (1.511, -1.046, -3.014), (1.339, -1.064, -3.093), (1.47, -0.9546, -3.11), (1.381, -1.055, -3.114), (1.42, -1.032, -3.124), (1.452, -0.9962, -3.123), (1.28, -0.9913, -3.201), (1.418, -0.891, -3.204), (1.322, -0.9836, -3.221), (1.363, -0.9618, -3.228), (1.397, -0.9293, -3.222), (1.226, -0.9032, -3.299), (1.372, -0.8131, -3.29), (1.269, -0.8962, -3.317), (1.312, -0.8766, -3.322), (1.348, -0.8474, -3.312), (1.179, -0.8012, -3.385), (1.33, -0.7224, -3.366), (1.223, -0.795, -3.402), (1.266, -0.7779, -3.405), (1.304, -0.7524, -3.392), (1.139, -0.6874, -3.459), (1.294, -0.6206, -3.432), (1.182, -0.6821, -3.476), (1.227, -0.6676, -3.476), (1.266, -0.646, -3.461), (1.105, -0.5636, -3.521), (1.264, -0.5093, -3.488), (1.149, -0.5593, -3.537), (1.195, -0.5474, -3.536), (1.235, -0.5299, -3.519), (1.078, -0.4314, -3.57), (1.24, -0.3901, -3.532), (1.122, -0.4281, -3.586), (1.169, -0.419, -3.584), (1.21, -0.4057, -3.565), (1.058, -0.2923, -3.606), (1.222, -0.2644, -3.564), (1.103, -0.2901, -3.621), (1.15, -0.284, -3.619), (1.192, -0.275, -3.599), (1.046, -0.148, -3.628), (1.211, -0.1339, -3.584), (1.091, -0.1468, -3.643), (1.138, -0.1438, -3.64), (1.18, -0.1392, -3.619), (-1.137, -0.157, -0.2177), (-1.106, -0.308, -0.2159), (-1.057, -0.4514, -0.2131), (-0.9903, -0.5856, -0.2092), (-0.9077, -0.7093, -0.2045), (-0.8105, -0.8211, -0.1989), (-0.6998, -0.9196, -0.1926), (-0.5771, -1.003, -0.1857), (-0.4435, -1.071, -0.1782), (-0.3006, -1.121, -0.1704), (-0.1498, -1.153, -0.1623), (0.007167, -1.163, -0.154), (0.1642, -1.153, -0.146), (0.315, -1.122, -0.1384), (0.4581, -1.071, -0.1315), (0.5918, -1.004, -0.1252), (0.7147, -0.9199, -0.1198), (0.8256, -0.8214, -0.1151), (0.923, -0.7096, -0.1111), (1.006, -0.5859, -0.1079), (1.073, -0.4516, -0.1054), (1.122, -0.3081, -0.1036), (1.153, -0.157, -0.1025), (1.163, 1.636e-07, -0.1022), (1.153, 0.157, -0.1025), (1.122, 0.3081, -0.1036), (1.073, 0.4516, -0.1054), (1.006, 0.5859, -0.1079), (0.923, 0.7096, -0.1111), (0.8256, 0.8214, -0.1151), (0.7147, 0.9199, -0.1198), (0.5918, 1.004, -0.1252), (0.4581, 1.071, -0.1315), (0.315, 1.122, -0.1384), (0.1642, 1.153, -0.146), (0.007166, 1.163, -0.154), (-0.1498, 1.153, -0.1623), (-0.3006, 1.121, -0.1704), (-0.4435, 1.071, -0.1782), (-0.5771, 1.003, -0.1857), (-0.6998, 0.9196, -0.1926), (-0.8105, 0.8211, -0.1989), (-0.9077, 0.7093, -0.2045), (-0.9903, 0.5856, -0.2092), (-1.057, 0.4514, -0.2131), (-1.106, 0.308, -0.2159), (-1.137, 0.157, -0.2177), (-1.147, -1.148e-07, -0.2183), (1.212, 4.539e-07, -3.545), (1.219, 4.738e-07, -3.57), (1.223, 0.1311, -3.564), (1.216, 0.129, -3.538), (1.233, 0.259, -3.544), (1.226, 0.2549, -3.519), (1.251, 0.3821, -3.512), (1.243, 0.3759, -3.488), (1.274, 0.4988, -3.469), (1.267, 0.4907, -3.446), (1.304, 0.6077, -3.415), (1.296, 0.5976, -3.392), (1.339, 0.7071, -3.351), (1.33, 0.6952, -3.329), (1.38, 0.7957, -3.276), (1.37, 0.782, -3.256), (1.425, 0.8717, -3.193), (1.415, 0.8564, -3.174), (1.475, 0.9336, -3.101), (1.464, 0.917, -3.084), (1.53, 0.9797, -3.001), (1.517, 0.9621, -2.986), (1.588, 1.009, -2.894), (1.574, 0.9903, -2.882), (1.651, 1.019, -2.78), (1.635, 1.0, -2.77), (1.713, 1.009, -2.666), (1.695, 0.9903, -2.659), (1.771, 0.9798, -2.559), (1.753, 0.9621, -2.554), (1.826, 0.9336, -2.459), (1.806, 0.917, -2.456), (1.876, 0.8717, -2.367), (1.855, 0.8565, -2.366), (1.922, 0.7957, -2.284), (1.9, 0.782, -2.284), (1.963, 0.7072, -2.21), (1.94, 0.6953, -2.211), (1.998, 0.6077, -2.145), (1.974, 0.5976, -2.148), (2.028, 0.4988, -2.091), (2.003, 0.4907, -2.095), (2.051, 0.3821, -2.048), (2.026, 0.3759, -2.052), (2.069, 0.259, -2.016), (2.043, 0.2549, -2.021), (2.079, 0.1311, -1.997), (2.054, 0.1291, -2.002), (2.083, 4.553e-07, -1.99), (2.057, 4.524e-07, -1.995), (2.079, -0.1311, -1.997), (2.054, -0.1291, -2.002), (2.069, -0.259, -2.016), (2.043, -0.2549, -2.021), (2.051, -0.3821, -2.048), (2.026, -0.3759, -2.052), (2.028, -0.4988, -2.091), (2.003, -0.4907, -2.095), (1.998, -0.6077, -2.145), (1.974, -0.5976, -2.148), (1.963, -0.7072, -2.21), (1.94, -0.6953, -2.211), (1.922, -0.7957, -2.284), (1.9, -0.782, -2.284), (1.876, -0.8717, -2.367), (1.855, -0.8565, -2.366), (1.826, -0.9336, -2.459), (1.806, -0.917, -2.456), (1.771, -0.9798, -2.559), (1.753, -0.9621, -2.554), (1.713, -1.009, -2.666), (1.695, -0.9903, -2.659), (1.651, -1.019, -2.78), (1.635, -1.0, -2.77), (1.588, -1.009, -2.894), (1.574, -0.9903, -2.882), (1.53, -0.9797, -3.001), (1.517, -0.9621, -2.986), (1.475, -0.9336, -3.101), (1.464, -0.917, -3.084), (1.425, -0.8717, -3.193), (1.415, -0.8564, -3.174), (1.38, -0.7957, -3.276), (1.37, -0.782, -3.256), (1.339, -0.7071, -3.351), (1.33, -0.6952, -3.329), (1.304, -0.6077, -3.415), (1.296, -0.5976, -3.392), (1.274, -0.4988, -3.469), (1.267, -0.4907, -3.446), (1.251, -0.3821, -3.512), (1.243, -0.3759, -3.488), (1.233, -0.259, -3.544), (1.226, -0.2549, -3.519), (1.223, -0.1311, -3.564), (1.216, -0.129, -3.538)], [], [(48, 0, 47, 67), (67, 47, 46, 77), (77, 46, 45, 87), (87, 45, 44, 97), (97, 44, 43, 107), (107, 43, 42, 117), (117, 42, 41, 127), (127, 41, 40, 137), (137, 40, 39, 147), (147, 39, 38, 157), (157, 38, 37, 167), (167, 37, 36, 177), (177, 36, 35, 187), (187, 35, 34, 197), (197, 34, 33, 207), (207, 33, 32, 217), (217, 32, 31, 227), (227, 31, 30, 237), (237, 30, 29, 247), (247, 29, 28, 257), (257, 28, 27, 267), (267, 27, 26, 277), (277, 26, 25, 287), (287, 25, 24, 297), (297, 24, 23, 307), (307, 23, 22, 317), (317, 22, 21, 327), (327, 21, 20, 337), (337, 20, 19, 347), (347, 19, 18, 357), (357, 18, 17, 367), (367, 17, 16, 377), (377, 16, 15, 387), (387, 15, 14, 397), (397, 14, 13, 407), (407, 13, 12, 417), (417, 12, 11, 427), (427, 11, 10, 437), (437, 10, 9, 447), (447, 9, 8, 457), (457, 8, 7, 467), (467, 7, 6, 477), (477, 6, 5, 487), (487, 5, 4, 497), (497, 4, 3, 507), (507, 3, 2, 517), (517, 2, 1, 527), (527, 1, 0, 48), (1345, 1438, 1292, 1056), (518, 519, 56, 57), (519, 520, 55, 56), (520, 521, 54, 55), (521, 522, 53, 54), (522, 523, 52, 53), (523, 524, 51, 52), (524, 525, 50, 51), (525, 526, 49, 50), (526, 527, 48, 49), (1350, 1348, 1067, 1072), (508, 509, 519, 518), (509, 510, 520, 519), (510, 511, 521, 520), (511, 512, 522, 521), (512, 513, 523, 522), (513, 514, 524, 523), (514, 515, 525, 524), (515, 516, 526, 525), (516, 517, 527, 526), (1352, 1350, 1072, 1077), (498, 499, 509, 508), (499, 500, 510, 509), (500, 501, 511, 510), (501, 502, 512, 511), (502, 503, 513, 512), (503, 504, 514, 513), (504, 505, 515, 514), (505, 506, 516, 515), (506, 507, 517, 516), (1354, 1352, 1077, 1082), (488, 489, 499, 498), (489, 490, 500, 499), (490, 491, 501, 500), (491, 492, 502, 501), (492, 493, 503, 502), (493, 494, 504, 503), (494, 495, 505, 504), (495, 496, 506, 505), (496, 497, 507, 506), (1356, 1354, 1082, 1087), (478, 479, 489, 488), (479, 480, 490, 489), (480, 481, 491, 490), (481, 482, 492, 491), (482, 483, 493, 492), (483, 484, 494, 493), (484, 485, 495, 494), (485, 486, 496, 495), (486, 487, 497, 496), (1358, 1356, 1087, 1092), (468, 469, 479, 478), (469, 470, 480, 479), (470, 471, 481, 480), (471, 472, 482, 481), (472, 473, 483, 482), (473, 474, 484, 483), (474, 475, 485, 484), (475, 476, 486, 485), (476, 477, 487, 486), (1360, 1358, 1092, 1097), (458, 459, 469, 468), (459, 460, 470, 469), (460, 461, 471, 470), (461, 462, 472, 471), (462, 463, 473, 472), (463, 464, 474, 473), (464, 465, 475, 474), (465, 466, 476, 475), (466, 467, 477, 476), (1362, 1360, 1097, 1102), (448, 449, 459, 458), (449, 450, 460, 459), (450, 451, 461, 460), (451, 452, 462, 461), (452, 453, 463, 462), (453, 454, 464, 463), (454, 455, 465, 464), (455, 456, 466, 465), (456, 457, 467, 466), (1364, 1362, 1102, 1107), (438, 439, 449, 448), (439, 440, 450, 449), (440, 441, 451, 450), (441, 442, 452, 451), (442, 443, 453, 452), (443, 444, 454, 453), (444, 445, 455, 454), (445, 446, 456, 455), (446, 447, 457, 456), (1366, 1364, 1107, 1112), (428, 429, 439, 438), (429, 430, 440, 439), (430, 431, 441, 440), (431, 432, 442, 441), (432, 433, 443, 442), (433, 434, 444, 443), (434, 435, 445, 444), (435, 436, 446, 445), (436, 437, 447, 446), (1368, 1366, 1112, 1117), (418, 419, 429, 428), (419, 420, 430, 429), (420, 421, 431, 430), (421, 422, 432, 431), (422, 423, 433, 432), (423, 424, 434, 433), (424, 425, 435, 434), (425, 426, 436, 435), (426, 427, 437, 436), (1370, 1368, 1117, 1122), (408, 409, 419, 418), (409, 410, 420, 419), (410, 411, 421, 420), (411, 412, 422, 421), (412, 413, 423, 422), (413, 414, 424, 423), (414, 415, 425, 424), (415, 416, 426, 425), (416, 417, 427, 426), (1372, 1370, 1122, 1127), (398, 399, 409, 408), (399, 400, 410, 409), (400, 401, 411, 410), (401, 402, 412, 411), (402, 403, 413, 412), (403, 404, 414, 413), (404, 405, 415, 414), (405, 406, 416, 415), (406, 407, 417, 416), (1374, 1372, 1127, 1132), (388, 389, 399, 398), (389, 390, 400, 399), (390, 391, 401, 400), (391, 392, 402, 401), (392, 393, 403, 402), (393, 394, 404, 403), (394, 395, 405, 404), (395, 396, 406, 405), (396, 397, 407, 406), (1376, 1374, 1132, 1137), (378, 379, 389, 388), (379, 380, 390, 389), (380, 381, 391, 390), (381, 382, 392, 391), (382, 383, 393, 392), (383, 384, 394, 393), (384, 385, 395, 394), (385, 386, 396, 395), (386, 387, 397, 396), (1378, 1376, 1137, 1142), (368, 369, 379, 378), (369, 370, 380, 379), (370, 371, 381, 380), (371, 372, 382, 381), (372, 373, 383, 382), (373, 374, 384, 383), (374, 375, 385, 384), (375, 376, 386, 385), (376, 377, 387, 386), (1380, 1378, 1142, 1147), (358, 359, 369, 368), (359, 360, 370, 369), (360, 361, 371, 370), (361, 362, 372, 371), (362, 363, 373, 372), (363, 364, 374, 373), (364, 365, 375, 374), (365, 366, 376, 375), (366, 367, 377, 376), (1382, 1380, 1147, 1152), (348, 349, 359, 358), (349, 350, 360, 359), (350, 351, 361, 360), (351, 352, 362, 361), (352, 353, 363, 362), (353, 354, 364, 363), (354, 355, 365, 364), (355, 356, 366, 365), (356, 357, 367, 366), (1384, 1382, 1152, 1157), (338, 339, 349, 348), (339, 340, 350, 349), (340, 341, 351, 350), (341, 342, 352, 351), (342, 343, 353, 352), (343, 344, 354, 353), (344, 345, 355, 354), (345, 346, 356, 355), (346, 347, 357, 356), (1386, 1384, 1157, 1162), (328, 329, 339, 338), (329, 330, 340, 339), (330, 331, 341, 340), (331, 332, 342, 341), (332, 333, 343, 342), (333, 334, 344, 343), (334, 335, 345, 344), (335, 336, 346, 345), (336, 337, 347, 346), (1388, 1386, 1162, 1167), (318, 319, 329, 328), (319, 320, 330, 329), (320, 321, 331, 330), (321, 322, 332, 331), (322, 323, 333, 332), (323, 324, 334, 333), (324, 325, 335, 334), (325, 326, 336, 335), (326, 327, 337, 336), (1390, 1388, 1167, 1172), (308, 309, 319, 318), (309, 310, 320, 319), (310, 311, 321, 320), (311, 312, 322, 321), (312, 313, 323, 322), (313, 314, 324, 323), (314, 315, 325, 324), (315, 316, 326, 325), (316, 317, 327, 326), (1392, 1390, 1172, 1177), (298, 299, 309, 308), (299, 300, 310, 309), (300, 301, 311, 310), (301, 302, 312, 311), (302, 303, 313, 312), (303, 304, 314, 313), (304, 305, 315, 314), (305, 306, 316, 315), (306, 307, 317, 316), (1394, 1392, 1177, 1182), (288, 289, 299, 298), (289, 290, 300, 299), (290, 291, 301, 300), (291, 292, 302, 301), (292, 293, 303, 302), (293, 294, 304, 303), (294, 295, 305, 304), (295, 296, 306, 305), (296, 297, 307, 306), (1396, 1394, 1182, 1187), (278, 279, 289, 288), (279, 280, 290, 289), (280, 281, 291, 290), (281, 282, 292, 291), (282, 283, 293, 292), (283, 284, 294, 293), (284, 285, 295, 294), (285, 286, 296, 295), (286, 287, 297, 296), (1398, 1396, 1187, 1192), (268, 269, 279, 278), (269, 270, 280, 279), (270, 271, 281, 280), (271, 272, 282, 281), (272, 273, 283, 282), (273, 274, 284, 283), (274, 275, 285, 284), (275, 276, 286, 285), (276, 277, 287, 286), (1400, 1398, 1192, 1197), (258, 259, 269, 268), (259, 260, 270, 269), (260, 261, 271, 270), (261, 262, 272, 271), (262, 263, 273, 272), (263, 264, 274, 273), (264, 265, 275, 274), (265, 266, 276, 275), (266, 267, 277, 276), (1402, 1400, 1197, 1202), (248, 249, 259, 258), (249, 250, 260, 259), (250, 251, 261, 260), (251, 252, 262, 261), (252, 253, 263, 262), (253, 254, 264, 263), (254, 255, 265, 264), (255, 256, 266, 265), (256, 257, 267, 266), (1404, 1402, 1202, 1207), (238, 239, 249, 248), (239, 240, 250, 249), (240, 241, 251, 250), (241, 242, 252, 251), (242, 243, 253, 252), (243, 244, 254, 253), (244, 245, 255, 254), (245, 246, 256, 255), (246, 247, 257, 256), (1406, 1404, 1207, 1212), (228, 229, 239, 238), (229, 230, 240, 239), (230, 231, 241, 240), (231, 232, 242, 241), (232, 233, 243, 242), (233, 234, 244, 243), (234, 235, 245, 244), (235, 236, 246, 245), (236, 237, 247, 246), (1408, 1406, 1212, 1217), (218, 219, 229, 228), (219, 220, 230, 229), (220, 221, 231, 230), (221, 222, 232, 231), (222, 223, 233, 232), (223, 224, 234, 233), (224, 225, 235, 234), (225, 226, 236, 235), (226, 227, 237, 236), (1410, 1408, 1217, 1222), (208, 209, 219, 218), (209, 210, 220, 219), (210, 211, 221, 220), (211, 212, 222, 221), (212, 213, 223, 222), (213, 214, 224, 223), (214, 215, 225, 224), (215, 216, 226, 225), (216, 217, 227, 226), (1412, 1410, 1222, 1227), (198, 199, 209, 208), (199, 200, 210, 209), (200, 201, 211, 210), (201, 202, 212, 211), (202, 203, 213, 212), (203, 204, 214, 213), (204, 205, 215, 214), (205, 206, 216, 215), (206, 207, 217, 216), (1414, 1412, 1227, 1232), (188, 189, 199, 198), (189, 190, 200, 199), (190, 191, 201, 200), (191, 192, 202, 201), (192, 193, 203, 202), (193, 194, 204, 203), (194, 195, 205, 204), (195, 196, 206, 205), (196, 197, 207, 206), (1416, 1414, 1232, 1237), (178, 179, 189, 188), (179, 180, 190, 189), (180, 181, 191, 190), (181, 182, 192, 191), (182, 183, 193, 192), (183, 184, 194, 193), (184, 185, 195, 194), (185, 186, 196, 195), (186, 187, 197, 196), (1418, 1416, 1237, 1242), (168, 169, 179, 178), (169, 170, 180, 179), (170, 171, 181, 180), (171, 172, 182, 181), (172, 173, 183, 182), (173, 174, 184, 183), (174, 175, 185, 184), (175, 176, 186, 185), (176, 177, 187, 186), (1420, 1418, 1242, 1247), (158, 159, 169, 168), (159, 160, 170, 169), (160, 161, 171, 170), (161, 162, 172, 171), (162, 163, 173, 172), (163, 164, 174, 173), (164, 165, 175, 174), (165, 166, 176, 175), (166, 167, 177, 176), (1422, 1420, 1247, 1252), (148, 149, 159, 158), (149, 150, 160, 159), (150, 151, 161, 160), (151, 152, 162, 161), (152, 153, 163, 162), (153, 154, 164, 163), (154, 155, 165, 164), (155, 156, 166, 165), (156, 157, 167, 166), (1424, 1422, 1252, 1257), (138, 139, 149, 148), (139, 140, 150, 149), (140, 141, 151, 150), (141, 142, 152, 151), (142, 143, 153, 152), (143, 144, 154, 153), (144, 145, 155, 154), (145, 146, 156, 155), (146, 147, 157, 156), (1426, 1424, 1257, 1262), (128, 129, 139, 138), (129, 130, 140, 139), (130, 131, 141, 140), (131, 132, 142, 141), (132, 133, 143, 142), (133, 134, 144, 143), (134, 135, 145, 144), (135, 136, 146, 145), (136, 137, 147, 146), (1428, 1426, 1262, 1267), (118, 119, 129, 128), (119, 120, 130, 129), (120, 121, 131, 130), (121, 122, 132, 131), (122, 123, 133, 132), (123, 124, 134, 133), (124, 125, 135, 134), (125, 126, 136, 135), (126, 127, 137, 136), (1430, 1428, 1267, 1272), (108, 109, 119, 118), (109, 110, 120, 119), (110, 111, 121, 120), (111, 112, 122, 121), (112, 113, 123, 122), (113, 114, 124, 123), (114, 115, 125, 124), (115, 116, 126, 125), (116, 117, 127, 126), (1432, 1430, 1272, 1277), (98, 99, 109, 108), (99, 100, 110, 109), (100, 101, 111, 110), (101, 102, 112, 111), (102, 103, 113, 112), (103, 104, 114, 113), (104, 105, 115, 114), (105, 106, 116, 115), (106, 107, 117, 116), (1434, 1432, 1277, 1282), (88, 89, 99, 98), (89, 90, 100, 99), (90, 91, 101, 100), (91, 92, 102, 101), (92, 93, 103, 102), (93, 94, 104, 103), (94, 95, 105, 104), (95, 96, 106, 105), (96, 97, 107, 106), (1436, 1434, 1282, 1287), (78, 79, 89, 88), (79, 80, 90, 89), (80, 81, 91, 90), (81, 82, 92, 91), (82, 83, 93, 92), (83, 84, 94, 93), (84, 85, 95, 94), (85, 86, 96, 95), (86, 87, 97, 96), (1438, 1436, 1287, 1292), (68, 69, 79, 78), (69, 70, 80, 79), (70, 71, 81, 80), (71, 72, 82, 81), (72, 73, 83, 82), (73, 74, 84, 83), (74, 75, 85, 84), (75, 76, 86, 85), (76, 77, 87, 86), (58, 59, 69, 68), (59, 60, 70, 69), (60, 61, 71, 70), (61, 62, 72, 71), (62, 63, 73, 72), (63, 64, 74, 73), (64, 65, 75, 74), (65, 66, 76, 75), (66, 67, 77, 76), (1348, 1346, 1062, 1067), (57, 56, 59, 58), (56, 55, 60, 59), (55, 54, 61, 60), (54, 53, 62, 61), (53, 52, 63, 62), (52, 51, 64, 63), (51, 50, 65, 64), (50, 49, 66, 65), (49, 48, 67, 66), (1343, 1296, 575, 528), (1296, 1297, 574, 575), (1297, 1298, 573, 574), (1298, 1299, 572, 573), (1299, 1300, 571, 572), (1300, 1301, 570, 571), (1301, 1302, 569, 570), (1302, 1303, 568, 569), (1303, 1304, 567, 568), (1304, 1305, 566, 567), (1305, 1306, 565, 566), (1306, 1307, 564, 565), (1307, 1308, 563, 564), (1308, 1309, 562, 563), (1309, 1310, 561, 562), (1310, 1311, 560, 561), (1311, 1312, 559, 560), (1312, 1313, 558, 559), (1313, 1314, 557, 558), (1314, 1315, 556, 557), (1315, 1316, 555, 556), (1316, 1317, 554, 555), (1317, 1318, 553, 554), (1318, 1319, 552, 553), (1319, 1320, 551, 552), (1320, 1321, 550, 551), (1321, 1322, 549, 550), (1322, 1323, 548, 549), (1323, 1324, 547, 548), (1324, 1325, 546, 547), (1325, 1326, 545, 546), (1326, 1327, 544, 545), (1327, 1328, 543, 544), (1328, 1329, 542, 543), (1329, 1330, 541, 542), (1330, 1331, 540, 541), (1331, 1332, 539, 540), (1332, 1333, 538, 539), (1333, 1334, 537, 538), (1334, 1335, 536, 537), (1335, 1336, 535, 536), (1336, 1337, 534, 535), (1337, 1338, 533, 534), (1338, 1339, 532, 533), (1339, 1340, 531, 532), (1340, 1341, 530, 531), (1341, 1342, 529, 530), (1342, 1343, 528, 529), (1344, 57, 58, 1439), (1047, 576, 632, 1048), (1048, 632, 631, 1049), (1049, 631, 630, 1050), (1050, 630, 629, 1051), (1051, 629, 628, 1052), (1052, 628, 627, 1053), (1053, 627, 626, 1054), (1054, 626, 625, 1055), (1055, 625, 624, 623), (1351, 498, 508, 1349), (1038, 1047, 1048, 1039), (1039, 1048, 1049, 1040), (1040, 1049, 1050, 1041), (1041, 1050, 1051, 1042), (1042, 1051, 1052, 1043), (1043, 1052, 1053, 1044), (1044, 1053, 1054, 1045), (1045, 1054, 1055, 1046), (1046, 1055, 623, 622), (1353, 488, 498, 1351), (1029, 1038, 1039, 1030), (1030, 1039, 1040, 1031), (1031, 1040, 1041, 1032), (1032, 1041, 1042, 1033), (1033, 1042, 1043, 1034), (1034, 1043, 1044, 1035), (1035, 1044, 1045, 1036), (1036, 1045, 1046, 1037), (1037, 1046, 622, 621), (1355, 478, 488, 1353), (1020, 1029, 1030, 1021), (1021, 1030, 1031, 1022), (1022, 1031, 1032, 1023), (1023, 1032, 1033, 1024), (1024, 1033, 1034, 1025), (1025, 1034, 1035, 1026), (1026, 1035, 1036, 1027), (1027, 1036, 1037, 1028), (1028, 1037, 621, 620), (1357, 468, 478, 1355), (1011, 1020, 1021, 1012), (1012, 1021, 1022, 1013), (1013, 1022, 1023, 1014), (1014, 1023, 1024, 1015), (1015, 1024, 1025, 1016), (1016, 1025, 1026, 1017), (1017, 1026, 1027, 1018), (1018, 1027, 1028, 1019), (1019, 1028, 620, 619), (1359, 458, 468, 1357), (1002, 1011, 1012, 1003), (1003, 1012, 1013, 1004), (1004, 1013, 1014, 1005), (1005, 1014, 1015, 1006), (1006, 1015, 1016, 1007), (1007, 1016, 1017, 1008), (1008, 1017, 1018, 1009), (1009, 1018, 1019, 1010), (1010, 1019, 619, 618), (1361, 448, 458, 1359), (993, 1002, 1003, 994), (994, 1003, 1004, 995), (995, 1004, 1005, 996), (996, 1005, 1006, 997), (997, 1006, 1007, 998), (998, 1007, 1008, 999), (999, 1008, 1009, 1000), (1000, 1009, 1010, 1001), (1001, 1010, 618, 617), (1363, 438, 448, 1361), (984, 993, 994, 985), (985, 994, 995, 986), (986, 995, 996, 987), (987, 996, 997, 988), (988, 997, 998, 989), (989, 998, 999, 990), (990, 999, 1000, 991), (991, 1000, 1001, 992), (992, 1001, 617, 616), (1365, 428, 438, 1363), (975, 984, 985, 976), (976, 985, 986, 977), (977, 986, 987, 978), (978, 987, 988, 979), (979, 988, 989, 980), (980, 989, 990, 981), (981, 990, 991, 982), (982, 991, 992, 983), (983, 992, 616, 615), (1367, 418, 428, 1365), (966, 975, 976, 967), (967, 976, 977, 968), (968, 977, 978, 969), (969, 978, 979, 970), (970, 979, 980, 971), (971, 980, 981, 972), (972, 981, 982, 973), (973, 982, 983, 974), (974, 983, 615, 614), (1369, 408, 418, 1367), (957, 966, 967, 958), (958, 967, 968, 959), (959, 968, 969, 960), (960, 969, 970, 961), (961, 970, 971, 962), (962, 971, 972, 963), (963, 972, 973, 964), (964, 973, 974, 965), (965, 974, 614, 613), (1371, 398, 408, 1369), (948, 957, 958, 949), (949, 958, 959, 950), (950, 959, 960, 951), (951, 960, 961, 952), (952, 961, 962, 953), (953, 962, 963, 954), (954, 963, 964, 955), (955, 964, 965, 956), (956, 965, 613, 612), (1373, 388, 398, 1371), (939, 948, 949, 940), (940, 949, 950, 941), (941, 950, 951, 942), (942, 951, 952, 943), (943, 952, 953, 944), (944, 953, 954, 945), (945, 954, 955, 946), (946, 955, 956, 947), (947, 956, 612, 611), (1375, 378, 388, 1373), (930, 939, 940, 931), (931, 940, 941, 932), (932, 941, 942, 933), (933, 942, 943, 934), (934, 943, 944, 935), (935, 944, 945, 936), (936, 945, 946, 937), (937, 946, 947, 938), (938, 947, 611, 610), (1377, 368, 378, 1375), (921, 930, 931, 922), (922, 931, 932, 923), (923, 932, 933, 924), (924, 933, 934, 925), (925, 934, 935, 926), (926, 935, 936, 927), (927, 936, 937, 928), (928, 937, 938, 929), (929, 938, 610, 609), (1379, 358, 368, 1377), (912, 921, 922, 913), (913, 922, 923, 914), (914, 923, 924, 915), (915, 924, 925, 916), (916, 925, 926, 917), (917, 926, 927, 918), (918, 927, 928, 919), (919, 928, 929, 920), (920, 929, 609, 608), (1381, 348, 358, 1379), (903, 912, 913, 904), (904, 913, 914, 905), (905, 914, 915, 906), (906, 915, 916, 907), (907, 916, 917, 908), (908, 917, 918, 909), (909, 918, 919, 910), (910, 919, 920, 911), (911, 920, 608, 607), (1383, 338, 348, 1381), (894, 903, 904, 895), (895, 904, 905, 896), (896, 905, 906, 897), (897, 906, 907, 898), (898, 907, 908, 899), (899, 908, 909, 900), (900, 909, 910, 901), (901, 910, 911, 902), (902, 911, 607, 606), (1385, 328, 338, 1383), (885, 894, 895, 886), (886, 895, 896, 887), (887, 896, 897, 888), (888, 897, 898, 889), (889, 898, 899, 890), (890, 899, 900, 891), (891, 900, 901, 892), (892, 901, 902, 893), (893, 902, 606, 605), (1387, 318, 328, 1385), (876, 885, 886, 877), (877, 886, 887, 878), (878, 887, 888, 879), (879, 888, 889, 880), (880, 889, 890, 881), (881, 890, 891, 882), (882, 891, 892, 883), (883, 892, 893, 884), (884, 893, 605, 604), (1389, 308, 318, 1387), (867, 876, 877, 868), (868, 877, 878, 869), (869, 878, 879, 870), (870, 879, 880, 871), (871, 880, 881, 872), (872, 881, 882, 873), (873, 882, 883, 874), (874, 883, 884, 875), (875, 884, 604, 603), (1391, 298, 308, 1389), (858, 867, 868, 859), (859, 868, 869, 860), (860, 869, 870, 861), (861, 870, 871, 862), (862, 871, 872, 863), (863, 872, 873, 864), (864, 873, 874, 865), (865, 874, 875, 866), (866, 875, 603, 602), (1393, 288, 298, 1391), (849, 858, 859, 850), (850, 859, 860, 851), (851, 860, 861, 852), (852, 861, 862, 853), (853, 862, 863, 854), (854, 863, 864, 855), (855, 864, 865, 856), (856, 865, 866, 857), (857, 866, 602, 601), (1395, 278, 288, 1393), (840, 849, 850, 841), (841, 850, 851, 842), (842, 851, 852, 843), (843, 852, 853, 844), (844, 853, 854, 845), (845, 854, 855, 846), (846, 855, 856, 847), (847, 856, 857, 848), (848, 857, 601, 600), (1397, 268, 278, 1395), (831, 840, 841, 832), (832, 841, 842, 833), (833, 842, 843, 834), (834, 843, 844, 835), (835, 844, 845, 836), (836, 845, 846, 837), (837, 846, 847, 838), (838, 847, 848, 839), (839, 848, 600, 599), (1399, 258, 268, 1397), (822, 831, 832, 823), (823, 832, 833, 824), (824, 833, 834, 825), (825, 834, 835, 826), (826, 835, 836, 827), (827, 836, 837, 828), (828, 837, 838, 829), (829, 838, 839, 830), (830, 839, 599, 598), (1401, 248, 258, 1399), (813, 822, 823, 814), (814, 823, 824, 815), (815, 824, 825, 816), (816, 825, 826, 817), (817, 826, 827, 818), (818, 827, 828, 819), (819, 828, 829, 820), (820, 829, 830, 821), (821, 830, 598, 597), (1403, 238, 248, 1401), (804, 813, 814, 805), (805, 814, 815, 806), (806, 815, 816, 807), (807, 816, 817, 808), (808, 817, 818, 809), (809, 818, 819, 810), (810, 819, 820, 811), (811, 820, 821, 812), (812, 821, 597, 596), (1405, 228, 238, 1403), (795, 804, 805, 796), (796, 805, 806, 797), (797, 806, 807, 798), (798, 807, 808, 799), (799, 808, 809, 800), (800, 809, 810, 801), (801, 810, 811, 802), (802, 811, 812, 803), (803, 812, 596, 595), (1407, 218, 228, 1405), (786, 795, 796, 787), (787, 796, 797, 788), (788, 797, 798, 789), (789, 798, 799, 790), (790, 799, 800, 791), (791, 800, 801, 792), (792, 801, 802, 793), (793, 802, 803, 794), (794, 803, 595, 594), (1409, 208, 218, 1407), (777, 786, 787, 778), (778, 787, 788, 779), (779, 788, 789, 780), (780, 789, 790, 781), (781, 790, 791, 782), (782, 791, 792, 783), (783, 792, 793, 784), (784, 793, 794, 785), (785, 794, 594, 593), (1411, 198, 208, 1409), (768, 777, 778, 769), (769, 778, 779, 770), (770, 779, 780, 771), (771, 780, 781, 772), (772, 781, 782, 773), (773, 782, 783, 774), (774, 783, 784, 775), (775, 784, 785, 776), (776, 785, 593, 592), (1413, 188, 198, 1411), (759, 768, 769, 760), (760, 769, 770, 761), (761, 770, 771, 762), (762, 771, 772, 763), (763, 772, 773, 764), (764, 773, 774, 765), (765, 774, 775, 766), (766, 775, 776, 767), (767, 776, 592, 591), (1415, 178, 188, 1413), (750, 759, 760, 751), (751, 760, 761, 752), (752, 761, 762, 753), (753, 762, 763, 754), (754, 763, 764, 755), (755, 764, 765, 756), (756, 765, 766, 757), (757, 766, 767, 758), (758, 767, 591, 590), (1417, 168, 178, 1415), (741, 750, 751, 742), (742, 751, 752, 743), (743, 752, 753, 744), (744, 753, 754, 745), (745, 754, 755, 746), (746, 755, 756, 747), (747, 756, 757, 748), (748, 757, 758, 749), (749, 758, 590, 589), (1419, 158, 168, 1417), (732, 741, 742, 733), (733, 742, 743, 734), (734, 743, 744, 735), (735, 744, 745, 736), (736, 745, 746, 737), (737, 746, 747, 738), (738, 747, 748, 739), (739, 748, 749, 740), (740, 749, 589, 588), (1421, 148, 158, 1419), (723, 732, 733, 724), (724, 733, 734, 725), (725, 734, 735, 726), (726, 735, 736, 727), (727, 736, 737, 728), (728, 737, 738, 729), (729, 738, 739, 730), (730, 739, 740, 731), (731, 740, 588, 587), (1423, 138, 148, 1421), (714, 723, 724, 715), (715, 724, 725, 716), (716, 725, 726, 717), (717, 726, 727, 718), (718, 727, 728, 719), (719, 728, 729, 720), (720, 729, 730, 721), (721, 730, 731, 722), (722, 731, 587, 586), (1425, 128, 138, 1423), (705, 714, 715, 706), (706, 715, 716, 707), (707, 716, 717, 708), (708, 717, 718, 709), (709, 718, 719, 710), (710, 719, 720, 711), (711, 720, 721, 712), (712, 721, 722, 713), (713, 722, 586, 585), (1427, 118, 128, 1425), (696, 705, 706, 697), (697, 706, 707, 698), (698, 707, 708, 699), (699, 708, 709, 700), (700, 709, 710, 701), (701, 710, 711, 702), (702, 711, 712, 703), (703, 712, 713, 704), (704, 713, 585, 584), (1429, 108, 118, 1427), (687, 696, 697, 688), (688, 697, 698, 689), (689, 698, 699, 690), (690, 699, 700, 691), (691, 700, 701, 692), (692, 701, 702, 693), (693, 702, 703, 694), (694, 703, 704, 695), (695, 704, 584, 583), (1431, 98, 108, 1429), (678, 687, 688, 679), (679, 688, 689, 680), (680, 689, 690, 681), (681, 690, 691, 682), (682, 691, 692, 683), (683, 692, 693, 684), (684, 693, 694, 685), (685, 694, 695, 686), (686, 695, 583, 582), (1433, 88, 98, 1431), (669, 678, 679, 670), (670, 679, 680, 671), (671, 680, 681, 672), (672, 681, 682, 673), (673, 682, 683, 674), (674, 683, 684, 675), (675, 684, 685, 676), (676, 685, 686, 677), (677, 686, 582, 581), (1435, 78, 88, 1433), (660, 669, 670, 661), (661, 670, 671, 662), (662, 671, 672, 663), (663, 672, 673, 664), (664, 673, 674, 665), (665, 674, 675, 666), (666, 675, 676, 667), (667, 676, 677, 668), (668, 677, 581, 580), (1437, 68, 78, 1435), (651, 660, 661, 652), (652, 661, 662, 653), (653, 662, 663, 654), (654, 663, 664, 655), (655, 664, 665, 656), (656, 665, 666, 657), (657, 666, 667, 658), (658, 667, 668, 659), (659, 668, 580, 579), (1439, 58, 68, 1437), (642, 651, 652, 643), (643, 652, 653, 644), (644, 653, 654, 645), (645, 654, 655, 646), (646, 655, 656, 647), (647, 656, 657, 648), (648, 657, 658, 649), (649, 658, 659, 650), (650, 659, 579, 578), (633, 642, 643, 634), (634, 643, 644, 635), (635, 644, 645, 636), (636, 645, 646, 637), (637, 646, 647, 638), (638, 647, 648, 639), (639, 648, 649, 640), (640, 649, 650, 641), (641, 650, 578, 577), (1061, 1057, 576, 1047), (576, 633, 634, 632), (632, 634, 635, 631), (631, 635, 636, 630), (630, 636, 637, 629), (629, 637, 638, 628), (628, 638, 639, 627), (627, 639, 640, 626), (626, 640, 641, 625), (625, 641, 577, 624), (11, 12, 540, 539), (1271, 1266, 678, 669), (1141, 1136, 912, 903), (38, 39, 567, 566), (12, 13, 541, 540), (1276, 1271, 669, 660), (1146, 1141, 903, 894), (39, 40, 568, 567), (13, 14, 542, 541), (1281, 1276, 660, 651), (1151, 1146, 894, 885), (40, 41, 569, 568), (14, 15, 543, 542), (1286, 1281, 651, 642), (1156, 1151, 885, 876), (41, 42, 570, 569), (15, 16, 544, 543), (1291, 1286, 642, 633), (1161, 1156, 876, 867), (42, 43, 571, 570), (16, 17, 545, 544), (1349, 508, 518, 1347), (1166, 1161, 867, 858), (43, 44, 572, 571), (17, 18, 546, 545), (1171, 1166, 858, 849), (44, 45, 573, 572), (18, 19, 547, 546), (1176, 1171, 849, 840), (45, 46, 574, 573), (19, 20, 548, 547), (1181, 1176, 840, 831), (46, 47, 575, 574), (20, 21, 549, 548), (1186, 1181, 831, 822), (47, 0, 528, 575), (21, 22, 550, 549), (1191, 1186, 822, 813), (1057, 1291, 633, 576), (22, 23, 551, 550), (1196, 1191, 813, 804), (1066, 1061, 1047, 1038), (23, 24, 552, 551), (1201, 1196, 804, 795), (1071, 1066, 1038, 1029), (24, 25, 553, 552), (1206, 1201, 795, 786), (1076, 1071, 1029, 1020), (25, 26, 554, 553), (1211, 1206, 786, 777), (1081, 1076, 1020, 1011), (26, 27, 555, 554), (0, 1, 529, 528), (1216, 1211, 777, 768), (1086, 1081, 1011, 1002), (27, 28, 556, 555), (1, 2, 530, 529), (1221, 1216, 768, 759), (1091, 1086, 1002, 993), (28, 29, 557, 556), (2, 3, 531, 530), (1226, 1221, 759, 750), (1096, 1091, 993, 984), (29, 30, 558, 557), (3, 4, 532, 531), (1231, 1226, 750, 741), (1101, 1096, 984, 975), (30, 31, 559, 558), (4, 5, 533, 532), (1236, 1231, 741, 732), (1106, 1101, 975, 966), (31, 32, 560, 559), (5, 6, 534, 533), (1241, 1236, 732, 723), (1111, 1106, 966, 957), (32, 33, 561, 560), (6, 7, 535, 534), (1246, 1241, 723, 714), (1116, 1111, 957, 948), (33, 34, 562, 561), (7, 8, 536, 535), (1251, 1246, 714, 705), (1121, 1116, 948, 939), (34, 35, 563, 562), (8, 9, 537, 536), (1256, 1251, 705, 696), (1126, 1121, 939, 930), (35, 36, 564, 563), (9, 10, 538, 537), (1261, 1256, 696, 687), (1131, 1126, 930, 921), (36, 37, 565, 564), (10, 11, 539, 538), (1266, 1261, 687, 678), (1136, 1131, 921, 912), (37, 38, 566, 565), (1057, 1061, 1063, 1060), (1060, 1063, 1064, 1059), (1059, 1064, 1065, 1058), (1058, 1065, 1062, 1056), (1061, 1066, 1068, 1063), (1063, 1068, 1069, 1064), (1064, 1069, 1070, 1065), (1065, 1070, 1067, 1062), (1066, 1071, 1073, 1068), (1068, 1073, 1074, 1069), (1069, 1074, 1075, 1070), (1070, 1075, 1072, 1067), (1071, 1076, 1078, 1073), (1073, 1078, 1079, 1074), (1074, 1079, 1080, 1075), (1075, 1080, 1077, 1072), (1076, 1081, 1083, 1078), (1078, 1083, 1084, 1079), (1079, 1084, 1085, 1080), (1080, 1085, 1082, 1077), (1081, 1086, 1088, 1083), (1083, 1088, 1089, 1084), (1084, 1089, 1090, 1085), (1085, 1090, 1087, 1082), (1086, 1091, 1093, 1088), (1088, 1093, 1094, 1089), (1089, 1094, 1095, 1090), (1090, 1095, 1092, 1087), (1091, 1096, 1098, 1093), (1093, 1098, 1099, 1094), (1094, 1099, 1100, 1095), (1095, 1100, 1097, 1092), (1096, 1101, 1103, 1098), (1098, 1103, 1104, 1099), (1099, 1104, 1105, 1100), (1100, 1105, 1102, 1097), (1101, 1106, 1108, 1103), (1103, 1108, 1109, 1104), (1104, 1109, 1110, 1105), (1105, 1110, 1107, 1102), (1106, 1111, 1113, 1108), (1108, 1113, 1114, 1109), (1109, 1114, 1115, 1110), (1110, 1115, 1112, 1107), (1111, 1116, 1118, 1113), (1113, 1118, 1119, 1114), (1114, 1119, 1120, 1115), (1115, 1120, 1117, 1112), (1116, 1121, 1123, 1118), (1118, 1123, 1124, 1119), (1119, 1124, 1125, 1120), (1120, 1125, 1122, 1117), (1121, 1126, 1128, 1123), (1123, 1128, 1129, 1124), (1124, 1129, 1130, 1125), (1125, 1130, 1127, 1122), (1126, 1131, 1133, 1128), (1128, 1133, 1134, 1129), (1129, 1134, 1135, 1130), (1130, 1135, 1132, 1127), (1131, 1136, 1138, 1133), (1133, 1138, 1139, 1134), (1134, 1139, 1140, 1135), (1135, 1140, 1137, 1132), (1136, 1141, 1143, 1138), (1138, 1143, 1144, 1139), (1139, 1144, 1145, 1140), (1140, 1145, 1142, 1137), (1141, 1146, 1148, 1143), (1143, 1148, 1149, 1144), (1144, 1149, 1150, 1145), (1145, 1150, 1147, 1142), (1146, 1151, 1153, 1148), (1148, 1153, 1154, 1149), (1149, 1154, 1155, 1150), (1150, 1155, 1152, 1147), (1151, 1156, 1158, 1153), (1153, 1158, 1159, 1154), (1154, 1159, 1160, 1155), (1155, 1160, 1157, 1152), (1156, 1161, 1163, 1158), (1158, 1163, 1164, 1159), (1159, 1164, 1165, 1160), (1160, 1165, 1162, 1157), (1161, 1166, 1168, 1163), (1163, 1168, 1169, 1164), (1164, 1169, 1170, 1165), (1165, 1170, 1167, 1162), (1166, 1171, 1173, 1168), (1168, 1173, 1174, 1169), (1169, 1174, 1175, 1170), (1170, 1175, 1172, 1167), (1171, 1176, 1178, 1173), (1173, 1178, 1179, 1174), (1174, 1179, 1180, 1175), (1175, 1180, 1177, 1172), (1176, 1181, 1183, 1178), (1178, 1183, 1184, 1179), (1179, 1184, 1185, 1180), (1180, 1185, 1182, 1177), (1181, 1186, 1188, 1183), (1183, 1188, 1189, 1184), (1184, 1189, 1190, 1185), (1185, 1190, 1187, 1182), (1186, 1191, 1193, 1188), (1188, 1193, 1194, 1189), (1189, 1194, 1195, 1190), (1190, 1195, 1192, 1187), (1191, 1196, 1198, 1193), (1193, 1198, 1199, 1194), (1194, 1199, 1200, 1195), (1195, 1200, 1197, 1192), (1196, 1201, 1203, 1198), (1198, 1203, 1204, 1199), (1199, 1204, 1205, 1200), (1200, 1205, 1202, 1197), (1201, 1206, 1208, 1203), (1203, 1208, 1209, 1204), (1204, 1209, 1210, 1205), (1205, 1210, 1207, 1202), (1206, 1211, 1213, 1208), (1208, 1213, 1214, 1209), (1209, 1214, 1215, 1210), (1210, 1215, 1212, 1207), (1211, 1216, 1218, 1213), (1213, 1218, 1219, 1214), (1214, 1219, 1220, 1215), (1215, 1220, 1217, 1212), (1216, 1221, 1223, 1218), (1218, 1223, 1224, 1219), (1219, 1224, 1225, 1220), (1220, 1225, 1222, 1217), (1221, 1226, 1228, 1223), (1223, 1228, 1229, 1224), (1224, 1229, 1230, 1225), (1225, 1230, 1227, 1222), (1226, 1231, 1233, 1228), (1228, 1233, 1234, 1229), (1229, 1234, 1235, 1230), (1230, 1235, 1232, 1227), (1231, 1236, 1238, 1233), (1233, 1238, 1239, 1234), (1234, 1239, 1240, 1235), (1235, 1240, 1237, 1232), (1236, 1241, 1243, 1238), (1238, 1243, 1244, 1239), (1239, 1244, 1245, 1240), (1240, 1245, 1242, 1237), (1241, 1246, 1248, 1243), (1243, 1248, 1249, 1244), (1244, 1249, 1250, 1245), (1245, 1250, 1247, 1242), (1246, 1251, 1253, 1248), (1248, 1253, 1254, 1249), (1249, 1254, 1255, 1250), (1250, 1255, 1252, 1247), (1251, 1256, 1258, 1253), (1253, 1258, 1259, 1254), (1254, 1259, 1260, 1255), (1255, 1260, 1257, 1252), (1256, 1261, 1263, 1258), (1258, 1263, 1264, 1259), (1259, 1264, 1265, 1260), (1260, 1265, 1262, 1257), (1261, 1266, 1268, 1263), (1263, 1268, 1269, 1264), (1264, 1269, 1270, 1265), (1265, 1270, 1267, 1262), (1266, 1271, 1273, 1268), (1268, 1273, 1274, 1269), (1269, 1274, 1275, 1270), (1270, 1275, 1272, 1267), (1271, 1276, 1278, 1273), (1273, 1278, 1279, 1274), (1274, 1279, 1280, 1275), (1275, 1280, 1277, 1272), (1276, 1281, 1283, 1278), (1278, 1283, 1284, 1279), (1279, 1284, 1285, 1280), (1280, 1285, 1282, 1277), (1281, 1286, 1288, 1283), (1283, 1288, 1289, 1284), (1284, 1289, 1290, 1285), (1285, 1290, 1287, 1282), (1286, 1291, 1293, 1288), (1288, 1293, 1294, 1289), (1289, 1294, 1295, 1290), (1290, 1295, 1292, 1287), (1291, 1057, 1060, 1293), (1293, 1060, 1059, 1294), (1294, 1059, 1058, 1295), (1295, 1058, 1056, 1292), (1347, 518, 57, 1344), (623, 624, 1343, 1342), (622, 623, 1342, 1341), (621, 622, 1341, 1340), (620, 621, 1340, 1339), (619, 620, 1339, 1338), (618, 619, 1338, 1337), (617, 618, 1337, 1336), (616, 617, 1336, 1335), (615, 616, 1335, 1334), (614, 615, 1334, 1333), (613, 614, 1333, 1332), (612, 613, 1332, 1331), (611, 612, 1331, 1330), (610, 611, 1330, 1329), (609, 610, 1329, 1328), (608, 609, 1328, 1327), (607, 608, 1327, 1326), (606, 607, 1326, 1325), (605, 606, 1325, 1324), (604, 605, 1324, 1323), (603, 604, 1323, 1322), (602, 603, 1322, 1321), (601, 602, 1321, 1320), (600, 601, 1320, 1319), (599, 600, 1319, 1318), (598, 599, 1318, 1317), (597, 598, 1317, 1316), (596, 597, 1316, 1315), (595, 596, 1315, 1314), (594, 595, 1314, 1313), (593, 594, 1313, 1312), (592, 593, 1312, 1311), (591, 592, 1311, 1310), (590, 591, 1310, 1309), (589, 590, 1309, 1308), (588, 589, 1308, 1307), (587, 588, 1307, 1306), (586, 587, 1306, 1305), (585, 586, 1305, 1304), (584, 585, 1304, 1303), (583, 584, 1303, 1302), (582, 583, 1302, 1301), (581, 582, 1301, 1300), (580, 581, 1300, 1299), (579, 580, 1299, 1298), (578, 579, 1298, 1297), (577, 578, 1297, 1296), (624, 577, 1296, 1343), (1345, 1346, 1347, 1344), (1346, 1348, 1349, 1347), (1348, 1350, 1351, 1349), (1350, 1352, 1353, 1351), (1352, 1354, 1355, 1353), (1354, 1356, 1357, 1355), (1356, 1358, 1359, 1357), (1358, 1360, 1361, 1359), (1360, 1362, 1363, 1361), (1362, 1364, 1365, 1363), (1364, 1366, 1367, 1365), (1366, 1368, 1369, 1367), (1368, 1370, 1371, 1369), (1370, 1372, 1373, 1371), (1372, 1374, 1375, 1373), (1374, 1376, 1377, 1375), (1376, 1378, 1379, 1377), (1378, 1380, 1381, 1379), (1380, 1382, 1383, 1381), (1382, 1384, 1385, 1383), (1384, 1386, 1387, 1385), (1386, 1388, 1389, 1387), (1388, 1390, 1391, 1389), (1390, 1392, 1393, 1391), (1392, 1394, 1395, 1393), (1394, 1396, 1397, 1395), (1396, 1398, 1399, 1397), (1398, 1400, 1401, 1399), (1400, 1402, 1403, 1401), (1402, 1404, 1405, 1403), (1404, 1406, 1407, 1405), (1406, 1408, 1409, 1407), (1408, 1410, 1411, 1409), (1410, 1412, 1413, 1411), (1412, 1414, 1415, 1413), (1414, 1416, 1417, 1415), (1416, 1418, 1419, 1417), (1418, 1420, 1421, 1419), (1420, 1422, 1423, 1421), (1422, 1424, 1425, 1423), (1424, 1426, 1427, 1425), (1426, 1428, 1429, 1427), (1428, 1430, 1431, 1429), (1430, 1432, 1433, 1431), (1432, 1434, 1435, 1433), (1434, 1436, 1437, 1435), (1436, 1438, 1439, 1437), (1438, 1345, 1344, 1439), (1346, 1345, 1056, 1062)])
me_mesh_001.update()
me_mesh_002 = bpy.data.meshes.new('Mesh.002')
me_mesh_002.from_pydata([(-1.0, 0.0, 0.0), (-0.9909, 0.1357, 0.0), (-0.9643, 0.2658, 0.0), (-0.9214, 0.3892, 0.0), (-0.8634, 0.5046, 0.0), (-0.7916, 0.611, 0.0), (-0.707, 0.707, 0.0), (-0.611, 0.7916, 0.0), (-0.5046, 0.8634, 0.0), (-0.3892, 0.9214, 0.0), (-0.2658, 0.9643, 0.0), (-0.1357, 0.9909, 0.0), (0.0, 1.0, 0.0), (0.1357, 0.9909, 0.0), (0.2658, 0.9643, 0.0), (0.3892, 0.9214, 0.0), (0.5046, 0.8634, 0.0), (0.611, 0.7916, 0.0), (0.707, 0.707, 0.0), (0.7916, 0.611, 0.0), (0.8634, 0.5046, 0.0), (0.9214, 0.3892, 0.0), (0.9643, 0.2658, 0.0), (0.9909, 0.1357, 0.0), (1.0, 0.0, 0.0), (0.9909, -0.1357, 0.0), (0.9643, -0.2658, 0.0), (0.9214, -0.3892, 0.0), (0.8634, -0.5046, 0.0), (0.7916, -0.611, 0.0), (0.707, -0.707, 0.0), (0.611, -0.7916, 0.0), (0.5046, -0.8634, 0.0), (0.3892, -0.9214, 0.0), (0.2658, -0.9643, 0.0), (0.1357, -0.9909, 0.0), (0.0, -1.0, 0.0), (-0.1357, -0.9909, 0.0), (-0.2658, -0.9643, 0.0), (-0.3892, -0.9214, 0.0), (-0.5046, -0.8634, 0.0), (-0.611, -0.7916, 0.0), (-0.707, -0.707, 0.0), (-0.7916, -0.611, 0.0), (-0.8634, -0.5046, 0.0), (-0.9214, -0.3892, 0.0), (-0.9643, -0.2658, 0.0), (-0.9909, -0.1357, 0.0), (-1.163, -1.445e-07, -0.01225), (-1.152, 0.1573, -0.01212), (-1.121, 0.3086, -0.01173), (-1.072, 0.4521, -0.01109), (-1.004, 0.5864, -0.01023), (-0.9211, 0.7101, -0.009178), (-0.823, 0.8218, -0.007972), (-0.7114, 0.9202, -0.006654), (-0.5878, 1.004, -0.00527), (-0.4534, 1.071, -0.003867), (-0.3096, 1.122, -0.002494), (-0.158, 1.153, -0.001204), (-0.0003409, 1.163, -4.58e-05), (0.1574, 1.153, 0.0009363), (0.309, 1.122, 0.001691), (0.4529, 1.072, 0.002172), (0.5875, 1.004, 0.00237), (0.7113, 0.9205, 0.002302), (0.8229, 0.8221, 0.002013), (0.9212, 0.7104, 0.001567), (1.005, 0.5866, 0.001043), (1.072, 0.4523, 0.0005275), (1.122, 0.3087, 0.0001012), (1.153, 0.1574, -0.0001737), (1.163, 1.417e-07, -0.0002671), (1.153, -0.1574, -0.0001737), (1.122, -0.3087, 0.0001011), (1.072, -0.4523, 0.0005275), (1.005, -0.5866, 0.001043), (0.9212, -0.7104, 0.001567), (0.8229, -0.8221, 0.002013), (0.7113, -0.9205, 0.002302), (0.5875, -1.004, 0.00237), (0.4529, -1.072, 0.002172), (0.309, -1.122, 0.001691), (0.1574, -1.153, 0.0009363), (-0.0003406, -1.163, -4.579e-05), (-0.158, -1.153, -0.001204), (-0.3096, -1.122, -0.002494), (-0.4534, -1.071, -0.003867), (-0.5878, -1.004, -0.00527), (-0.7114, -0.9202, -0.006655), (-0.823, -0.8218, -0.007972), (-0.9211, -0.7101, -0.009178), (-1.004, -0.5864, -0.01023), (-1.072, -0.4521, -0.01109), (-1.121, -0.3086, -0.01173), (-1.152, -0.1573, -0.01212), (-0.9909, -0.1357, -0.2363), (-0.9643, -0.2658, -0.2363), (-0.9214, -0.3892, -0.2363), (-0.8634, -0.5046, -0.2363), (-0.7916, -0.611, -0.2363), (-0.707, -0.707, -0.2363), (-0.611, -0.7916, -0.2363), (-0.5046, -0.8634, -0.2363), (-0.3892, -0.9214, -0.2363), (-0.2658, -0.9643, -0.2363), (-0.1357, -0.9909, -0.2363), (-3.002e-08, -1.0, -0.2363), (0.1357, -0.9909, -0.2363), (0.2658, -0.9643, -0.2363), (0.3892, -0.9214, -0.2363), (0.5046, -0.8634, -0.2363), (0.611, -0.7916, -0.2363), (0.707, -0.707, -0.2363), (0.7916, -0.611, -0.2363), (0.8634, -0.5046, -0.2363), (0.9214, -0.3892, -0.2363), (0.9643, -0.2658, -0.2363), (0.9909, -0.1357, -0.2363), (1.0, 2.672e-08, -0.2363), (0.9909, 0.1357, -0.2363), (0.9643, 0.2658, -0.2363), (0.9214, 0.3892, -0.2363), (0.8634, 0.5046, -0.2363), (0.7916, 0.611, -0.2363), (0.707, 0.707, -0.2363), (0.611, 0.7916, -0.2363), (0.5046, 0.8634, -0.2363), (0.3892, 0.9214, -0.2363), (0.2658, 0.9643, -0.2363), (0.1357, 0.9909, -0.2363), (-3.002e-08, 1.0, -0.2363), (-0.1357, 0.9909, -0.2363), (-0.2658, 0.9643, -0.2363), (-0.3892, 0.9214, -0.2363), (-0.5046, 0.8634, -0.2363), (-0.611, 0.7916, -0.2363), (-0.707, 0.707, -0.2363), (-0.7916, 0.611, -0.2363), (-0.8634, 0.5046, -0.2363), (-0.9214, 0.3892, -0.2363), (-0.9643, 0.2658, -0.2363), (-0.9909, 0.1357, -0.2363), (-1.0, 2.672e-08, -0.2363), (-1.077, -4.138e-08, -0.242), (-1.163, -1.275e-07, -0.1625), (-1.11, -7.133e-08, -0.238), (-1.138, -9.814e-08, -0.2214), (-1.156, -1.18e-07, -0.1949), (-1.067, 0.1459, -0.242), (-1.152, 0.1573, -0.1623), (-1.1, 0.1502, -0.2379), (-1.127, 0.154, -0.2213), (-1.146, 0.1564, -0.1948), (-1.121, 0.3086, -0.1619), (-1.038, 0.286, -0.2418), (-1.115, 0.3069, -0.1944), (-1.097, 0.302, -0.221), (-1.07, 0.2946, -0.2376), (-0.9922, 0.4189, -0.2415), (-1.072, 0.4521, -0.1613), (-1.023, 0.4316, -0.2372), (-1.048, 0.4424, -0.2204), (-1.066, 0.4496, -0.1938), (-1.004, 0.5864, -0.1604), (-0.9299, 0.5432, -0.2411), (-0.9987, 0.5831, -0.193), (-0.9826, 0.5738, -0.2197), (-0.9584, 0.5598, -0.2366), (-0.8527, 0.6578, -0.2406), (-0.9211, 0.7101, -0.1594), (-0.8788, 0.6778, -0.2359), (-0.901, 0.6948, -0.2188), (-0.9159, 0.7061, -0.1919), (-0.823, 0.8218, -0.1582), (-0.7617, 0.7612, -0.24), (-0.8183, 0.8172, -0.1908), (-0.805, 0.8041, -0.2178), (-0.7852, 0.7844, -0.2351), (-0.6584, 0.8523, -0.2394), (-0.7114, 0.9202, -0.1569), (-0.6787, 0.8783, -0.2342), (-0.6959, 0.9003, -0.2167), (-0.7074, 0.915, -0.1895), (-0.5878, 1.004, -0.1555), (-0.5439, 0.9297, -0.2388), (-0.5845, 0.9982, -0.1882), (-0.5749, 0.9822, -0.2155), (-0.5607, 0.9581, -0.2333), (-0.4195, 0.9923, -0.2381), (-0.4534, 1.071, -0.1541), (-0.4325, 1.023, -0.2323), (-0.4435, 1.048, -0.2143), (-0.4508, 1.065, -0.1868), (-0.3096, 1.122, -0.1527), (-0.2865, 1.039, -0.2374), (-0.3079, 1.115, -0.1855), (-0.3028, 1.097, -0.2132), (-0.2953, 1.07, -0.2314), (-0.1462, 1.067, -0.2368), (-0.158, 1.153, -0.1514), (-0.1507, 1.1, -0.2305), (-0.1546, 1.128, -0.2121), (-0.1571, 1.146, -0.1843), (-0.0003409, 1.163, -0.1502), (-0.000161, 1.077, -0.2363), (-0.0003272, 1.157, -0.1832), (-0.0002882, 1.138, -0.2111), (-0.0002299, 1.11, -0.2297), (0.1459, 1.067, -0.2358), (0.1574, 1.153, -0.1493), (0.1503, 1.1, -0.2291), (0.154, 1.128, -0.2103), (0.1565, 1.146, -0.1822), (0.309, 1.122, -0.1485), (0.2862, 1.039, -0.2355), (0.3073, 1.115, -0.1815), (0.3024, 1.097, -0.2096), (0.295, 1.07, -0.2286), (0.4193, 0.9924, -0.2352), (0.4529, 1.072, -0.148), (0.4322, 1.023, -0.2283), (0.4431, 1.048, -0.2092), (0.4504, 1.066, -0.1811), (0.5875, 1.004, -0.1478), (0.5438, 0.9299, -0.2351), (0.5841, 0.9985, -0.1809), (0.5747, 0.9824, -0.2091), (0.5605, 0.9583, -0.2281), (0.6583, 0.8524, -0.2352), (0.7113, 0.9205, -0.1479), (0.6786, 0.8785, -0.2282), (0.6958, 0.9006, -0.2091), (0.7072, 0.9153, -0.1809), (0.8229, 0.8221, -0.1482), (0.7618, 0.7614, -0.2353), (0.8183, 0.8175, -0.1812), (0.805, 0.8043, -0.2094), (0.7852, 0.7846, -0.2284), (0.8527, 0.6579, -0.2355), (0.9212, 0.7104, -0.1486), (0.8789, 0.678, -0.2287), (0.9011, 0.695, -0.2097), (0.916, 0.7064, -0.1816), (1.005, 0.5866, -0.1492), (0.9301, 0.5433, -0.2358), (0.999, 0.5833, -0.1821), (0.9828, 0.574, -0.2102), (0.9586, 0.5599, -0.229), (0.9924, 0.4189, -0.236), (1.072, 0.4523, -0.1497), (1.023, 0.4317, -0.2294), (1.049, 0.4425, -0.2106), (1.066, 0.4498, -0.1826), (1.122, 0.3087, -0.1501), (1.039, 0.286, -0.2362), (1.115, 0.307, -0.183), (1.097, 0.3021, -0.211), (1.07, 0.2947, -0.2296), (1.067, 0.1459, -0.2363), (1.153, 0.1574, -0.1504), (1.1, 0.1503, -0.2298), (1.128, 0.154, -0.2112), (1.146, 0.1565, -0.1833), (1.163, 1.587e-07, -0.1505), (1.077, 9.351e-08, -0.2364), (1.157, 1.567e-07, -0.1834), (1.138, 1.436e-07, -0.2113), (1.11, 1.214e-07, -0.2299), (1.067, -0.1459, -0.2363), (1.153, -0.1574, -0.1504), (1.1, -0.1503, -0.2298), (1.128, -0.154, -0.2112), (1.146, -0.1565, -0.1833), (1.122, -0.3087, -0.1501), (1.039, -0.286, -0.2362), (1.115, -0.307, -0.183), (1.097, -0.3021, -0.211), (1.07, -0.2947, -0.2296), (0.9924, -0.4189, -0.236), (1.072, -0.4523, -0.1497), (1.023, -0.4317, -0.2294), (1.049, -0.4425, -0.2106), (1.066, -0.4498, -0.1826), (1.005, -0.5866, -0.1492), (0.9301, -0.5433, -0.2358), (0.999, -0.5833, -0.1821), (0.9828, -0.574, -0.2102), (0.9586, -0.5599, -0.229), (0.8527, -0.6579, -0.2355), (0.9212, -0.7104, -0.1486), (0.8789, -0.678, -0.2287), (0.9011, -0.695, -0.2097), (0.916, -0.7064, -0.1816), (0.8229, -0.8221, -0.1482), (0.7618, -0.7614, -0.2353), (0.8183, -0.8175, -0.1812), (0.805, -0.8043, -0.2094), (0.7852, -0.7846, -0.2284), (0.6583, -0.8524, -0.2352), (0.7113, -0.9205, -0.1479), (0.6786, -0.8785, -0.2282), (0.6958, -0.9006, -0.2091), (0.7072, -0.9153, -0.1809), (0.5875, -1.004, -0.1478), (0.5438, -0.9299, -0.2351), (0.5841, -0.9985, -0.1809), (0.5747, -0.9824, -0.2091), (0.5605, -0.9583, -0.2281), (0.4193, -0.9924, -0.2352), (0.4529, -1.072, -0.148), (0.4322, -1.023, -0.2283), (0.4431, -1.048, -0.2092), (0.4504, -1.066, -0.1811), (0.309, -1.122, -0.1485), (0.2862, -1.039, -0.2355), (0.3073, -1.115, -0.1815), (0.3024, -1.097, -0.2096), (0.295, -1.07, -0.2286), (0.1459, -1.067, -0.2358), (0.1574, -1.153, -0.1493), (0.1503, -1.1, -0.2291), (0.154, -1.128, -0.2103), (0.1565, -1.146, -0.1822), (-0.0003406, -1.163, -0.1502), (-0.0001609, -1.077, -0.2363), (-0.000327, -1.157, -0.1832), (-0.000288, -1.138, -0.2111), (-0.0002297, -1.11, -0.2297), (-0.1462, -1.067, -0.2368), (-0.158, -1.153, -0.1514), (-0.1507, -1.1, -0.2305), (-0.1546, -1.128, -0.2121), (-0.1571, -1.146, -0.1843), (-0.3096, -1.122, -0.1527), (-0.2865, -1.039, -0.2374), (-0.3079, -1.115, -0.1855), (-0.3028, -1.097, -0.2132), (-0.2953, -1.07, -0.2314), (-0.4195, -0.9923, -0.2381), (-0.4534, -1.071, -0.1541), (-0.4325, -1.023, -0.2323), (-0.4435, -1.048, -0.2143), (-0.4508, -1.065, -0.1868), (-0.5878, -1.004, -0.1555), (-0.5439, -0.9297, -0.2388), (-0.5845, -0.9982, -0.1882), (-0.5749, -0.9822, -0.2155), (-0.5607, -0.9581, -0.2333), (-0.6584, -0.8523, -0.2394), (-0.7114, -0.9202, -0.1569), (-0.6787, -0.8783, -0.2342), (-0.6959, -0.9003, -0.2167), (-0.7074, -0.915, -0.1895), (-0.823, -0.8218, -0.1582), (-0.7617, -0.7612, -0.24), (-0.8183, -0.8172, -0.1908), (-0.805, -0.8041, -0.2178), (-0.7852, -0.7844, -0.2351), (-0.8527, -0.6578, -0.2406), (-0.9211, -0.7101, -0.1594), (-0.8788, -0.6778, -0.2359), (-0.901, -0.6948, -0.2188), (-0.9159, -0.7061, -0.1919), (-1.004, -0.5864, -0.1604), (-0.9299, -0.5432, -0.2411), (-0.9987, -0.5831, -0.193), (-0.9826, -0.5738, -0.2197), (-0.9584, -0.5598, -0.2366), (-0.9922, -0.4189, -0.2415), (-1.072, -0.4521, -0.1613), (-1.023, -0.4316, -0.2372), (-1.048, -0.4424, -0.2204), (-1.066, -0.4496, -0.1938), (-1.121, -0.3086, -0.1619), (-1.038, -0.286, -0.2418), (-1.115, -0.3069, -0.1944), (-1.097, -0.302, -0.221), (-1.07, -0.2946, -0.2376), (-1.152, -0.1573, -0.1623), (-1.067, -0.1459, -0.242), (-1.146, -0.1564, -0.1948), (-1.127, -0.154, -0.2213), (-1.1, -0.1502, -0.2379)], [], [(60, 59, 200, 204), (87, 86, 334, 340), (86, 85, 330, 334), (59, 58, 194, 200), (85, 84, 324, 330), (58, 57, 190, 194), (84, 83, 320, 324), (57, 56, 184, 190), (83, 82, 314, 320), (56, 55, 180, 184), (82, 81, 310, 314), (55, 54, 174, 180), (81, 80, 304, 310), (54, 53, 170, 174), (80, 79, 300, 304), (53, 52, 164, 170), (79, 78, 294, 300), (52, 51, 160, 164), (78, 77, 290, 294), (51, 50, 154, 160), (77, 76, 284, 290), (50, 49, 150, 154), (76, 75, 280, 284), (75, 74, 274, 280), (74, 73, 270, 274), (73, 72, 264, 270), (72, 71, 260, 264), (71, 70, 254, 260), (49, 48, 145, 150), (70, 69, 250, 254), (69, 68, 244, 250), (95, 94, 374, 379), (68, 67, 240, 244), (94, 93, 370, 374), (67, 66, 234, 240), (93, 92, 364, 370), (66, 65, 230, 234), (92, 91, 360, 364), (65, 64, 224, 230), (91, 90, 354, 360), (64, 63, 220, 224), (90, 89, 350, 354), (63, 62, 214, 220), (89, 88, 344, 350), (62, 61, 210, 214), (88, 87, 340, 344), (61, 60, 204, 210), (11, 59, 60, 12), (38, 86, 87, 39), (12, 60, 61, 13), (39, 87, 88, 40), (13, 61, 62, 14), (40, 88, 89, 41), (14, 62, 63, 15), (41, 89, 90, 42), (15, 63, 64, 16), (42, 90, 91, 43), (16, 64, 65, 17), (43, 91, 92, 44), (17, 65, 66, 18), (44, 92, 93, 45), (18, 66, 67, 19), (45, 93, 94, 46), (19, 67, 68, 20), (46, 94, 95, 47), (20, 68, 69, 21), (47, 95, 48, 0), (21, 69, 70, 22), (22, 70, 71, 23), (23, 71, 72, 24), (24, 72, 73, 25), (25, 73, 74, 26), (26, 74, 75, 27), (0, 48, 49, 1), (27, 75, 76, 28), (1, 49, 50, 2), (28, 76, 77, 29), (2, 50, 51, 3), (29, 77, 78, 30), (3, 51, 52, 4), (30, 78, 79, 31), (4, 52, 53, 5), (31, 79, 80, 32), (5, 53, 54, 6), (32, 80, 81, 33), (6, 54, 55, 7), (33, 81, 82, 34), (7, 55, 56, 8), (34, 82, 83, 35), (8, 56, 57, 9), (35, 83, 84, 36), (9, 57, 58, 10), (36, 84, 85, 37), (10, 58, 59, 11), (37, 85, 86, 38), (117, 116, 279, 275), (143, 142, 149, 144), (22, 23, 120, 121), (116, 115, 285, 279), (142, 141, 155, 149), (23, 24, 119, 120), (115, 114, 289, 285), (141, 140, 159, 155), (24, 25, 118, 119), (114, 113, 295, 289), (140, 139, 165, 159), (25, 26, 117, 118), (113, 112, 299, 295), (139, 138, 169, 165), (26, 27, 116, 117), (0, 1, 142, 143), (112, 111, 305, 299), (138, 137, 175, 169), (27, 28, 115, 116), (1, 2, 141, 142), (111, 110, 309, 305), (137, 136, 179, 175), (28, 29, 114, 115), (2, 3, 140, 141), (110, 109, 315, 309), (136, 135, 185, 179), (29, 30, 113, 114), (3, 4, 139, 140), (109, 108, 319, 315), (135, 134, 189, 185), (30, 31, 112, 113), (4, 5, 138, 139), (108, 107, 325, 319), (134, 133, 195, 189), (31, 32, 111, 112), (5, 6, 137, 138), (107, 106, 329, 325), (133, 132, 199, 195), (32, 33, 110, 111), (6, 7, 136, 137), (106, 105, 335, 329), (132, 131, 205, 199), (33, 34, 109, 110), (7, 8, 135, 136), (105, 104, 339, 335), (131, 130, 209, 205), (34, 35, 108, 109), (8, 9, 134, 135), (104, 103, 345, 339), (130, 129, 215, 209), (35, 36, 107, 108), (9, 10, 133, 134), (103, 102, 349, 345), (129, 128, 219, 215), (36, 37, 106, 107), (10, 11, 132, 133), (102, 101, 355, 349), (128, 127, 225, 219), (37, 38, 105, 106), (11, 12, 131, 132), (101, 100, 359, 355), (127, 126, 229, 225), (38, 39, 104, 105), (12, 13, 130, 131), (100, 99, 365, 359), (126, 125, 235, 229), (39, 40, 103, 104), (13, 14, 129, 130), (99, 98, 369, 365), (125, 124, 239, 235), (40, 41, 102, 103), (14, 15, 128, 129), (98, 97, 375, 369), (124, 123, 245, 239), (41, 42, 101, 102), (15, 16, 127, 128), (97, 96, 380, 375), (123, 122, 249, 245), (42, 43, 100, 101), (16, 17, 126, 127), (96, 143, 144, 380), (122, 121, 255, 249), (43, 44, 99, 100), (17, 18, 125, 126), (121, 120, 259, 255), (44, 45, 98, 99), (18, 19, 124, 125), (120, 119, 265, 259), (45, 46, 97, 98), (19, 20, 123, 124), (119, 118, 269, 265), (46, 47, 96, 97), (20, 21, 122, 123), (118, 117, 275, 269), (47, 0, 143, 96), (21, 22, 121, 122), (380, 144, 146, 383), (383, 146, 147, 382), (382, 147, 148, 381), (381, 148, 145, 379), (365, 369, 371, 368), (368, 371, 372, 367), (367, 372, 373, 366), (366, 373, 370, 364), (355, 359, 361, 358), (358, 361, 362, 357), (357, 362, 363, 356), (356, 363, 360, 354), (345, 349, 351, 348), (348, 351, 352, 347), (347, 352, 353, 346), (346, 353, 350, 344), (335, 339, 341, 338), (338, 341, 342, 337), (337, 342, 343, 336), (336, 343, 340, 334), (325, 329, 331, 328), (328, 331, 332, 327), (327, 332, 333, 326), (326, 333, 330, 324), (315, 319, 321, 318), (318, 321, 322, 317), (317, 322, 323, 316), (316, 323, 320, 314), (305, 309, 311, 308), (308, 311, 312, 307), (307, 312, 313, 306), (306, 313, 310, 304), (295, 299, 301, 298), (298, 301, 302, 297), (297, 302, 303, 296), (296, 303, 300, 294), (285, 289, 291, 288), (288, 291, 292, 287), (287, 292, 293, 286), (286, 293, 290, 284), (275, 279, 281, 278), (278, 281, 282, 277), (277, 282, 283, 276), (276, 283, 280, 274), (265, 269, 271, 268), (268, 271, 272, 267), (267, 272, 273, 266), (266, 273, 270, 264), (255, 259, 261, 258), (258, 261, 262, 257), (257, 262, 263, 256), (256, 263, 260, 254), (245, 249, 251, 248), (248, 251, 252, 247), (247, 252, 253, 246), (246, 253, 250, 244), (235, 239, 241, 238), (238, 241, 242, 237), (237, 242, 243, 236), (236, 243, 240, 234), (225, 229, 231, 228), (228, 231, 232, 227), (227, 232, 233, 226), (226, 233, 230, 224), (215, 219, 221, 218), (218, 221, 222, 217), (217, 222, 223, 216), (216, 223, 220, 214), (205, 209, 211, 208), (208, 211, 212, 207), (207, 212, 213, 206), (206, 213, 210, 204), (195, 199, 201, 198), (198, 201, 202, 197), (197, 202, 203, 196), (196, 203, 200, 194), (185, 189, 191, 188), (188, 191, 192, 187), (187, 192, 193, 186), (186, 193, 190, 184), (175, 179, 181, 178), (178, 181, 182, 177), (177, 182, 183, 176), (176, 183, 180, 174), (165, 169, 171, 168), (168, 171, 172, 167), (167, 172, 173, 166), (166, 173, 170, 164), (155, 159, 161, 158), (158, 161, 162, 157), (157, 162, 163, 156), (156, 163, 160, 154), (144, 149, 151, 146), (146, 151, 152, 147), (147, 152, 153, 148), (148, 153, 150, 145), (149, 155, 158, 151), (151, 158, 157, 152), (152, 157, 156, 153), (153, 156, 154, 150), (159, 165, 168, 161), (161, 168, 167, 162), (162, 167, 166, 163), (163, 166, 164, 160), (169, 175, 178, 171), (171, 178, 177, 172), (172, 177, 176, 173), (173, 176, 174, 170), (179, 185, 188, 181), (181, 188, 187, 182), (182, 187, 186, 183), (183, 186, 184, 180), (189, 195, 198, 191), (191, 198, 197, 192), (192, 197, 196, 193), (193, 196, 194, 190), (199, 205, 208, 201), (201, 208, 207, 202), (202, 207, 206, 203), (203, 206, 204, 200), (209, 215, 218, 211), (211, 218, 217, 212), (212, 217, 216, 213), (213, 216, 214, 210), (219, 225, 228, 221), (221, 228, 227, 222), (222, 227, 226, 223), (223, 226, 224, 220), (229, 235, 238, 231), (231, 238, 237, 232), (232, 237, 236, 233), (233, 236, 234, 230), (239, 245, 248, 241), (241, 248, 247, 242), (242, 247, 246, 243), (243, 246, 244, 240), (249, 255, 258, 251), (251, 258, 257, 252), (252, 257, 256, 253), (253, 256, 254, 250), (259, 265, 268, 261), (261, 268, 267, 262), (262, 267, 266, 263), (263, 266, 264, 260), (269, 275, 278, 271), (271, 278, 277, 272), (272, 277, 276, 273), (273, 276, 274, 270), (279, 285, 288, 281), (281, 288, 287, 282), (282, 287, 286, 283), (283, 286, 284, 280), (289, 295, 298, 291), (291, 298, 297, 292), (292, 297, 296, 293), (293, 296, 294, 290), (299, 305, 308, 301), (301, 308, 307, 302), (302, 307, 306, 303), (303, 306, 304, 300), (309, 315, 318, 311), (311, 318, 317, 312), (312, 317, 316, 313), (313, 316, 314, 310), (319, 325, 328, 321), (321, 328, 327, 322), (322, 327, 326, 323), (323, 326, 324, 320), (329, 335, 338, 331), (331, 338, 337, 332), (332, 337, 336, 333), (333, 336, 334, 330), (339, 345, 348, 341), (341, 348, 347, 342), (342, 347, 346, 343), (343, 346, 344, 340), (349, 355, 358, 351), (351, 358, 357, 352), (352, 357, 356, 353), (353, 356, 354, 350), (359, 365, 368, 361), (361, 368, 367, 362), (362, 367, 366, 363), (363, 366, 364, 360), (375, 380, 383, 378), (378, 383, 382, 377), (377, 382, 381, 376), (376, 381, 379, 374), (369, 375, 378, 371), (371, 378, 377, 372), (372, 377, 376, 373), (373, 376, 374, 370), (48, 95, 379, 145)])
me_mesh_002.update()
me_startup = bpy.data.meshes.new('startup')
me_startup.from_pydata([(-0.008254, 0.003103, 0.0), (-0.01551, 0.00309, 0.0), (-0.009648, -0.001185, 0.0), (-0.01188, -0.00809, 0.0), (-0.006, -0.003835, 0.0), (-0.0001221, -0.00809, 0.0), (-0.002352, -0.001185, 0.0), (0.003511, 0.00309, 0.0), (-0.003746, 0.003103, 0.0), (-0.006, 0.01, 0.0)], [], [(0, 1, 2), (2, 3, 4), (4, 5, 6), (6, 7, 8), (8, 9, 0), (0, 2, 4), (4, 6, 8), (0, 4, 8)])
me_startup.update()

# ---- objects
ob_beziercircle = bpy.data.objects.new('BezierCircle', me_mesh_001)
ob_beziercircle_001 = bpy.data.objects.new('BezierCircle.001', me_mesh_002)
ob_startup = bpy.data.objects.new('startup', me_startup)

# ---- transforms, parenting, visibility, modifiers, constraints
ob_beziercircle.location = (-0.6, 0.0, 0.0)
ob_beziercircle.rotation_euler = (-1.344e-07, 3.142, -0.0)
_m = ob_beziercircle.modifiers.new('Auto Smooth', 'NODES')
_m.node_group = ng_auto_smooth
_gi = [s.identifier for s in ng_auto_smooth.interface.items_tree if s.item_type == 'SOCKET' and s.in_out == 'INPUT']
_m[_gi[1]] = 3.142  # Angle
ob_beziercircle_001.location = (-0.6, 0.0, 0.0)
ob_beziercircle_001.rotation_euler = (-1.344e-07, 3.142, -0.0)
ob_beziercircle_001.scale = (1.188, 1.188, 1.0)
_m = ob_beziercircle_001.modifiers.new('Auto Smooth', 'NODES')
_m.node_group = ng_auto_smooth
_gi = [s.identifier for s in ng_auto_smooth.interface.items_tree if s.item_type == 'SOCKET' and s.in_out == 'INPUT']
_m[_gi[1]] = 3.142  # Angle
ob_startup.location = (0.2088, -0.7734, 2.24)
ob_startup.rotation_euler = (7.478e-08, 0.8731, 1.603e-07)
ob_startup.scale = (100.0, 100.0, 100.0)

# ---- collection membership
col_collection.objects.link(ob_beziercircle)
col_collection.objects.link(ob_beziercircle_001)
col_collection.objects.link(ob_startup)

# ---- scene / render settings (as saved in the file)
scene.frame_start = 1; scene.frame_end = 250; scene.frame_set(207)
scene.render.engine = 'BLENDER_EEVEE_NEXT'
scene.cycles.sampling_pattern = 'TABULATED_SOBOL'
scene.cycles.use_light_tree = False
scene.view_settings.view_transform = 'Filmic'
scene.unit_settings.scale_length = 0.01
bpy.context.view_layer.update()

# ---- added for rendering (the .blend has no active camera and no usable light): camera, sun
cam_auto = bpy.data.cameras.new('AutoCamera')
cam_auto.lens = 50.0
cam_auto.sensor_width = 36.0
cam_auto.clip_end = 1000.0
ob_auto_camera = bpy.data.objects.new('AutoCamera', cam_auto)
scene.collection.objects.link(ob_auto_camera)
ob_auto_camera.location = (4.45686, -6.60832, 6.16294)
ob_auto_camera.rotation_euler = (1.09748, -7.21219e-08, 0.694738)
scene.camera = ob_auto_camera
light_auto_sun = bpy.data.lights.new('AutoSun', 'SUN')
light_auto_sun.energy = 3.0
light_auto_sun.angle = 0.0523599
ob_auto_sun = bpy.data.objects.new('AutoSun', light_auto_sun)
scene.collection.objects.link(ob_auto_sun)
ob_auto_sun.rotation_euler = (0.872665, 0.174533, 0.523599)
bpy.context.view_layer.update()

